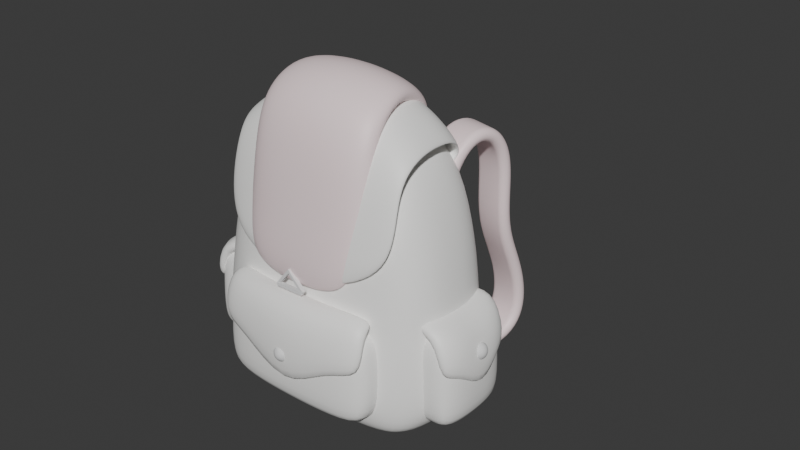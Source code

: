 # Source: 2_.blend  (saved by Blender 4.3.34; exported with 4.5.12 LTS)
import bpy
from mathutils import Matrix  # noqa: F401  (used for matrix-valued properties, if any)

bpy.ops.wm.read_factory_settings(use_empty=True)
scene = bpy.context.scene
scene.name = 'Scene'

# ---- collections
col_collection = bpy.data.collections.new('Collection'); scene.collection.children.link(col_collection)

# ---- materials (node trees are filled in below, after node groups)
mat_material = bpy.data.materials.new('Material')
mat_material.alpha_threshold = 0.0
mat_material.roughness = 0.5
mat_material.line_color = (0.0, 0.0, 0.0, 1.0)
mat_material_001 = bpy.data.materials.new('Material.001')

# ---- material node trees
mat_material.use_nodes = True; mat_material.node_tree.nodes.clear()
_N = mat_material.node_tree.nodes; _L = mat_material.node_tree.links
n0 = _N.new('ShaderNodeOutputMaterial'); n0.name = 'Material Output'; n0.location = (300, 300)
n1 = _N.new('ShaderNodeBsdfPrincipled'); n1.name = 'Principled BSDF'; n1.location = (10, 300)
n1.inputs[0].default_value = (1.0, 0.9925, 0.9702, 1.0)
n1.inputs[3].default_value = 1.45
_L.new(n1.outputs[0], n0.inputs[0])
n0.is_active_output = True
mat_material_001.use_nodes = True; mat_material_001.node_tree.nodes.clear()
_N = mat_material_001.node_tree.nodes; _L = mat_material_001.node_tree.links
n0 = _N.new('ShaderNodeBsdfPrincipled'); n0.name = 'Principled BSDF'; n0.location = (10, 300)
n0.inputs[0].default_value = (1.0, 0.8182, 0.8364, 1.0)
n1 = _N.new('ShaderNodeOutputMaterial'); n1.name = 'Material Output'; n1.location = (300, 300)
_L.new(n0.outputs[0], n1.inputs[0])
n1.is_active_output = True

# ---- world
world_world = bpy.data.worlds.new('World'); scene.world = world_world
world_world.use_nodes = True; world_world.node_tree.nodes.clear()
_N = world_world.node_tree.nodes; _L = world_world.node_tree.links
n0 = _N.new('ShaderNodeOutputWorld'); n0.name = 'World Output'; n0.location = (300, 300)
n1 = _N.new('ShaderNodeBackground'); n1.name = 'Background'; n1.location = (10, 300)
n1.inputs[0].default_value = (0.05088, 0.05088, 0.05088, 1.0)
_L.new(n1.outputs[0], n0.inputs[0])
n0.is_active_output = True
world_world.color = (0.05088, 0.05088, 0.05088)
world_world.sun_shadow_jitter_overblur = 0.0

# ---- meshes
me_cube = bpy.data.meshes.new('Cube')
me_cube.from_pydata([(0.6502, 0.4235, 0.6952), (0.752, 0.4141, -0.9884), (0.6502, -0.2923, 0.6952), (0.752, -0.4141, -0.9884), (-0.6462, 0.4235, 0.6952), (-0.748, 0.4141, -0.9884), (-0.6462, -0.2923, 0.6952), (-0.748, -0.4141, -0.9884), (0.005249, 0.4601, -1.026), (0.004838, -0.318, 0.8444), (0.005249, -0.4601, -1.026), (0.004838, 0.4639, 0.8444), (0.8086, 0.4603, -0.4244), (-0.8059, -0.4311, -0.4244), (0.8086, -0.4311, -0.4244), (-0.8059, 0.4603, -0.4244), (0.005167, 0.5495, -0.4244), (0.005167, -0.5203, -0.4244), (-0.832, 9.313e-10, -1.026), (0.7095, 0.07292, 0.8444), (-0.7065, 0.07292, 0.8444), (0.8346, -1.397e-09, -1.026), (0.005249, -1.397e-09, -1.102), (0.004756, 0.08751, 1.143), (0.9688, 0.01458, -0.4244), (-0.9686, 0.01458, -0.4244), (-0.8176, -0.2586, -1.02), (-0.4645, 0.4523, -1.02), (0.8172, 0.4523, -0.8323), (-0.7437, -0.3687, 0.2191), (0.8172, -0.4486, -0.8323), (-0.8144, 0.4523, -0.8323), (-0.3941, -0.3137, 0.8188), (0.6994, -0.148, 0.8188), (0.4722, -0.4523, -1.02), (-0.6963, 0.2913, 0.8188), (0.4014, 0.457, 0.8188), (0.8205, 0.2586, -1.02), (0.4722, 0.4523, -1.02), (0.4014, -0.3137, 0.8188), (-0.4645, -0.4523, -1.02), (-0.3941, 0.457, 0.8188), (0.005239, 0.5403, -0.8372), (0.005249, -0.2646, -1.093), (0.005239, -0.5367, -0.8372), (0.004766, -0.1313, 1.105), (0.7467, 0.4543, 0.2191), (-0.8144, -0.4486, -0.8323), (0.7467, -0.3687, 0.2191), (-0.7437, 0.4543, 0.2191), (0.005003, 0.5347, 0.2384), (0.005003, -0.4472, 0.2384), (0.4679, -0.5091, -0.4244), (-0.4604, 0.5383, -0.4244), (0.4679, 0.5383, -0.4244), (0.9487, -0.2417, -0.4244), (-0.9482, 0.2709, -0.4244), (-0.4604, -0.5091, -0.4244), (-0.8176, 0.2586, -1.02), (0.6994, 0.2913, 0.8188), (-0.6963, -0.148, 0.8188), (0.8205, -0.2586, -1.02), (0.005249, 0.2646, -1.093), (0.004766, 0.3027, 1.105), (0.9487, 0.2709, -0.4244), (-0.9482, -0.2417, -0.4244), (-0.9751, 0.001823, -0.8372), (0.9754, 0.001823, -0.8372), (0.3966, 0.08568, 1.105), (-0.4754, -1.397e-09, -1.093), (0.8895, 0.04375, 0.2384), (0.4829, -1.397e-09, -1.093), (-0.8887, 0.04375, 0.2384), (-0.3895, 0.08568, 1.105), (-0.3889, -0.1328, 1.069), (-0.4287, -0.4376, 0.2336), (-0.8708, 0.2823, 0.2336), (0.4803, -0.2631, -1.084), (0.8718, -0.1952, 0.2336), (0.4361, 0.5246, 0.2336), (-0.4287, 0.5246, 0.2336), (-0.4727, -0.2631, -1.084), (0.4361, -0.4376, 0.2336), (0.3961, -0.1328, 1.069), (0.4784, -0.5256, -0.836), (-0.4708, 0.5293, -0.836), (0.4784, 0.5293, -0.836), (0.9556, -0.2602, -0.836), (-0.9549, 0.2639, -0.836), (-0.4708, -0.5256, -0.836), (-0.9549, -0.2602, -0.836), (0.9556, 0.2639, -0.836), (0.3961, 0.3006, 1.069), (-0.4727, 0.2631, -1.084), (0.8718, 0.2823, 0.2336), (0.4803, 0.2631, -1.084), (-0.8708, -0.1952, 0.2336), (-0.3889, 0.3006, 1.069), (-0.7752, -0.4003, -0.1071), (0.7781, 0.4573, -0.1071), (0.7781, -0.4003, -0.1071), (-0.7752, 0.4573, -0.1071), (0.005086, 0.5422, -0.0976), (0.005086, -0.4842, -0.0976), (0.9297, 0.02897, -0.0976), (-0.9292, 0.02897, -0.0976), (-0.4448, -0.4739, -0.09998), (-0.91, 0.2765, -0.09998), (0.9108, -0.2188, -0.09998), (0.4522, 0.5316, -0.09998), (-0.4448, 0.5316, -0.09998), (0.4522, -0.4739, -0.09998), (0.9108, 0.2765, -0.09998), (-0.91, -0.2188, -0.09998)], [], [(23, 73, 74, 45), (73, 20, 60, 74), (74, 60, 6, 32), (45, 74, 32, 9), (103, 51, 75, 106), (51, 9, 32, 75), (75, 32, 6, 29), (106, 75, 29, 98), (105, 72, 76, 107), (72, 20, 35, 76), (76, 35, 4, 49), (107, 76, 49, 101), (22, 71, 77, 43), (71, 21, 61, 77), (77, 61, 3, 34), (43, 77, 34, 10), (104, 70, 78, 108), (70, 19, 33, 78), (78, 33, 2, 48), (108, 78, 48, 100), (102, 50, 79, 109), (50, 11, 36, 79), (79, 36, 0, 46), (109, 79, 46, 99), (101, 49, 80, 110), (49, 4, 41, 80), (80, 41, 11, 50), (110, 80, 50, 102), (18, 69, 81, 26), (69, 22, 43, 81), (81, 43, 10, 40), (26, 81, 40, 7), (100, 48, 82, 111), (48, 2, 39, 82), (82, 39, 9, 51), (111, 82, 51, 103), (19, 68, 83, 33), (68, 23, 45, 83), (83, 45, 9, 39), (33, 83, 39, 2), (3, 30, 84, 34), (30, 14, 52, 84), (84, 52, 17, 44), (34, 84, 44, 10), (5, 31, 85, 27), (31, 15, 53, 85), (85, 53, 16, 42), (27, 85, 42, 8), (8, 42, 86, 38), (42, 16, 54, 86), (86, 54, 12, 28), (38, 86, 28, 1), (21, 67, 87, 61), (67, 24, 55, 87), (87, 55, 14, 30), (61, 87, 30, 3), (18, 66, 88, 58), (66, 25, 56, 88), (88, 56, 15, 31), (58, 88, 31, 5), (10, 44, 89, 40), (44, 17, 57, 89), (89, 57, 13, 47), (40, 89, 47, 7), (7, 47, 90, 26), (47, 13, 65, 90), (90, 65, 25, 66), (26, 90, 66, 18), (1, 28, 91, 37), (28, 12, 64, 91), (91, 64, 24, 67), (37, 91, 67, 21), (0, 36, 92, 59), (36, 11, 63, 92), (92, 63, 23, 68), (59, 92, 68, 19), (5, 27, 93, 58), (27, 8, 62, 93), (93, 62, 22, 69), (58, 93, 69, 18), (99, 46, 94, 112), (46, 0, 59, 94), (94, 59, 19, 70), (112, 94, 70, 104), (8, 38, 95, 62), (38, 1, 37, 95), (95, 37, 21, 71), (62, 95, 71, 22), (98, 29, 96, 113), (29, 6, 60, 96), (96, 60, 20, 72), (113, 96, 72, 105), (11, 41, 97, 63), (41, 4, 35, 97), (97, 35, 20, 73), (63, 97, 73, 23), (65, 113, 105, 25), (13, 98, 113, 65), (64, 112, 104, 24), (12, 99, 112, 64), (52, 111, 103, 17), (14, 100, 111, 52), (53, 110, 102, 16), (15, 101, 110, 53), (54, 109, 99, 12), (16, 102, 109, 54), (55, 108, 100, 14), (24, 104, 108, 55), (56, 107, 101, 15), (25, 105, 107, 56), (57, 106, 98, 13), (17, 103, 106, 57)])
me_cube.polygons.foreach_set('use_smooth', [True] * 112)
_uv = me_cube.uv_layers.new(name='UVMap')
_uv.uv.foreach_set('vector', [0.7493, 0.625, 0.812, 0.625, 0.812, 0.6875, 0.7493, 0.6875, 0.812, 0.625, 0.875, 0.625, 0.875, 0.6875, 0.812, 0.6875, 0.812, 0.6875, 0.875, 0.6875, 0.875, 0.75, 0.812, 0.75, 0.7493, 0.6875, 0.812, 0.6875, 0.812, 0.75, 0.749, 0.75, 0.4889, 0.8743, 0.5284, 0.8743, 0.5279, 0.937, 0.4876, 0.937, 0.5284, 0.8743, 0.625, 0.874, 0.625, 0.937, 0.5279, 0.937, 0.5279, 0.937, 0.625, 0.937, 0.625, 1.0, 0.5253, 1.0, 0.4876, 0.937, 0.5279, 0.937, 0.5253, 1.0, 0.4748, 1.0, 0.4889, 0.125, 0.5284, 0.125, 0.5284, 0.1875, 0.4889, 0.1875, 0.5284, 0.125, 0.625, 0.125, 0.625, 0.1875, 0.5284, 0.1875, 0.5284, 0.1875, 0.625, 0.1875, 0.625, 0.25, 0.5284, 0.2502, 0.4889, 0.1875, 0.5284, 0.1875, 0.5284, 0.2502, 0.4889, 0.2502, 0.2507, 0.625, 0.3114, 0.625, 0.3117, 0.6875, 0.2507, 0.6875, 0.3114, 0.625, 0.3628, 0.625, 0.3638, 0.6875, 0.3117, 0.6875, 0.3117, 0.6875, 0.3638, 0.6875, 0.375, 0.75, 0.313, 0.75, 0.2507, 0.6875, 0.3117, 0.6875, 0.313, 0.75, 0.251, 0.75, 0.4881, 0.625, 0.5268, 0.625, 0.5271, 0.6875, 0.4882, 0.6875, 0.5268, 0.625, 0.6124, 0.625, 0.6135, 0.6875, 0.5271, 0.6875, 0.5271, 0.6875, 0.6135, 0.6875, 0.625, 0.75, 0.5281, 0.7498, 0.4882, 0.6875, 0.5271, 0.6875, 0.5281, 0.7498, 0.4887, 0.7498, 0.4889, 0.3757, 0.5284, 0.3757, 0.5284, 0.438, 0.4889, 0.438, 0.5284, 0.3757, 0.625, 0.376, 0.625, 0.438, 0.5284, 0.438, 0.5284, 0.438, 0.625, 0.438, 0.625, 0.5, 0.5281, 0.5002, 0.4889, 0.438, 0.5284, 0.438, 0.5281, 0.5002, 0.4887, 0.5002, 0.4889, 0.2502, 0.5284, 0.2502, 0.5284, 0.313, 0.4889, 0.313, 0.5284, 0.2502, 0.625, 0.25, 0.625, 0.313, 0.5284, 0.313, 0.5284, 0.313, 0.625, 0.313, 0.625, 0.376, 0.5284, 0.3757, 0.4889, 0.313, 0.5284, 0.313, 0.5284, 0.3757, 0.4889, 0.3757, 0.125, 0.625, 0.188, 0.625, 0.188, 0.6875, 0.125, 0.6875, 0.188, 0.625, 0.2507, 0.625, 0.2507, 0.6875, 0.188, 0.6875, 0.188, 0.6875, 0.2507, 0.6875, 0.251, 0.75, 0.188, 0.75, 0.125, 0.6875, 0.188, 0.6875, 0.188, 0.75, 0.125, 0.75, 0.4887, 0.7498, 0.5281, 0.7498, 0.5284, 0.812, 0.4889, 0.812, 0.5281, 0.7498, 0.625, 0.75, 0.625, 0.812, 0.5284, 0.812, 0.5284, 0.812, 0.625, 0.812, 0.625, 0.874, 0.5284, 0.8743, 0.4889, 0.812, 0.5284, 0.812, 0.5284, 0.8743, 0.4889, 0.8743, 0.6124, 0.625, 0.6855, 0.625, 0.6857, 0.6875, 0.6135, 0.6875, 0.6855, 0.625, 0.7493, 0.625, 0.7493, 0.6875, 0.6857, 0.6875, 0.6857, 0.6875, 0.7493, 0.6875, 0.749, 0.75, 0.687, 0.75, 0.6135, 0.6875, 0.6857, 0.6875, 0.687, 0.75, 0.625, 0.75, 0.375, 0.75, 0.4031, 0.7498, 0.4034, 0.812, 0.375, 0.812, 0.4031, 0.7498, 0.4504, 0.7498, 0.4504, 0.812, 0.4034, 0.812, 0.4034, 0.812, 0.4504, 0.812, 0.4504, 0.8743, 0.4034, 0.8743, 0.375, 0.812, 0.4034, 0.812, 0.4034, 0.8743, 0.375, 0.874, 0.375, 0.25, 0.4034, 0.2502, 0.4034, 0.313, 0.375, 0.313, 0.4034, 0.2502, 0.4504, 0.2502, 0.4504, 0.313, 0.4034, 0.313, 0.4034, 0.313, 0.4504, 0.313, 0.4504, 0.3757, 0.4034, 0.3757, 0.375, 0.313, 0.4034, 0.313, 0.4034, 0.3757, 0.375, 0.376, 0.375, 0.376, 0.4034, 0.3757, 0.4034, 0.438, 0.375, 0.438, 0.4034, 0.3757, 0.4504, 0.3757, 0.4504, 0.438, 0.4034, 0.438, 0.4034, 0.438, 0.4504, 0.438, 0.4504, 0.5002, 0.4031, 0.5002, 0.375, 0.438, 0.4034, 0.438, 0.4031, 0.5002, 0.375, 0.5, 0.3628, 0.625, 0.4019, 0.625, 0.4021, 0.6875, 0.3638, 0.6875, 0.4019, 0.625, 0.4504, 0.625, 0.4504, 0.6875, 0.4021, 0.6875, 0.4021, 0.6875, 0.4504, 0.6875, 0.4504, 0.7498, 0.4031, 0.7498, 0.3638, 0.6875, 0.4021, 0.6875, 0.4031, 0.7498, 0.375, 0.75, 0.375, 0.125, 0.4034, 0.125, 0.4034, 0.1875, 0.375, 0.1875, 0.4034, 0.125, 0.4504, 0.125, 0.4504, 0.1875, 0.4034, 0.1875, 0.4034, 0.1875, 0.4504, 0.1875, 0.4504, 0.2502, 0.4034, 0.2502, 0.375, 0.1875, 0.4034, 0.1875, 0.4034, 0.2502, 0.375, 0.25, 0.375, 0.874, 0.4034, 0.8743, 0.4029, 0.937, 0.375, 0.937, 0.4034, 0.8743, 0.4504, 0.8743, 0.4483, 0.937, 0.4029, 0.937, 0.4029, 0.937, 0.4483, 0.937, 0.4256, 1.0, 0.4003, 1.0, 0.375, 0.937, 0.4029, 0.937, 0.4003, 1.0, 0.375, 1.0, 0.375, 0.0, 0.4003, 0.0, 0.4029, 0.0625, 0.375, 0.0625, 0.4003, 0.0, 0.4256, 0.0, 0.4483, 0.0625, 0.4029, 0.0625, 0.4029, 0.0625, 0.4483, 0.0625, 0.4504, 0.125, 0.4034, 0.125, 0.375, 0.0625, 0.4029, 0.0625, 0.4034, 0.125, 0.375, 0.125, 0.375, 0.5, 0.4031, 0.5002, 0.4021, 0.5625, 0.3638, 0.5625, 0.4031, 0.5002, 0.4504, 0.5002, 0.4504, 0.5625, 0.4021, 0.5625, 0.4021, 0.5625, 0.4504, 0.5625, 0.4504, 0.625, 0.4019, 0.625, 0.3638, 0.5625, 0.4021, 0.5625, 0.4019, 0.625, 0.3628, 0.625, 0.625, 0.5, 0.687, 0.5, 0.6857, 0.5625, 0.6135, 0.5625, 0.687, 0.5, 0.749, 0.5, 0.7493, 0.5625, 0.6857, 0.5625, 0.6857, 0.5625, 0.7493, 0.5625, 0.7493, 0.625, 0.6855, 0.625, 0.6135, 0.5625, 0.6857, 0.5625, 0.6855, 0.625, 0.6124, 0.625, 0.125, 0.5, 0.188, 0.5, 0.188, 0.5625, 0.125, 0.5625, 0.188, 0.5, 0.251, 0.5, 0.2507, 0.5625, 0.188, 0.5625, 0.188, 0.5625, 0.2507, 0.5625, 0.2507, 0.625, 0.188, 0.625, 0.125, 0.5625, 0.188, 0.5625, 0.188, 0.625, 0.125, 0.625, 0.4887, 0.5002, 0.5281, 0.5002, 0.5271, 0.5625, 0.4882, 0.5625, 0.5281, 0.5002, 0.625, 0.5, 0.6135, 0.5625, 0.5271, 0.5625, 0.5271, 0.5625, 0.6135, 0.5625, 0.6124, 0.625, 0.5268, 0.625, 0.4882, 0.5625, 0.5271, 0.5625, 0.5268, 0.625, 0.4881, 0.625, 0.251, 0.5, 0.313, 0.5, 0.3117, 0.5625, 0.2507, 0.5625, 0.313, 0.5, 0.375, 0.5, 0.3638, 0.5625, 0.3117, 0.5625, 0.3117, 0.5625, 0.3638, 0.5625, 0.3628, 0.625, 0.3114, 0.625, 0.2507, 0.5625, 0.3117, 0.5625, 0.3114, 0.625, 0.2507, 0.625, 0.4748, 0.0, 0.5253, 0.0, 0.5279, 0.0625, 0.4876, 0.0625, 0.5253, 0.0, 0.625, 0.0, 0.625, 0.0625, 0.5279, 0.0625, 0.5279, 0.0625, 0.625, 0.0625, 0.625, 0.125, 0.5284, 0.125, 0.4876, 0.0625, 0.5279, 0.0625, 0.5284, 0.125, 0.4889, 0.125, 0.749, 0.5, 0.812, 0.5, 0.812, 0.5625, 0.7493, 0.5625, 0.812, 0.5, 0.875, 0.5, 0.875, 0.5625, 0.812, 0.5625, 0.812, 0.5625, 0.875, 0.5625, 0.875, 0.625, 0.812, 0.625, 0.7493, 0.5625, 0.812, 0.5625, 0.812, 0.625, 0.7493, 0.625, 0.4483, 0.0625, 0.4876, 0.0625, 0.4889, 0.125, 0.4504, 0.125, 0.4256, 0.0, 0.4748, 0.0, 0.4876, 0.0625, 0.4483, 0.0625, 0.4504, 0.5625, 0.4882, 0.5625, 0.4881, 0.625, 0.4504, 0.625, 0.4504, 0.5002, 0.4887, 0.5002, 0.4882, 0.5625, 0.4504, 0.5625, 0.4504, 0.812, 0.4889, 0.812, 0.4889, 0.8743, 0.4504, 0.8743, 0.4504, 0.7498, 0.4887, 0.7498, 0.4889, 0.812, 0.4504, 0.812, 0.4504, 0.313, 0.4889, 0.313, 0.4889, 0.3757, 0.4504, 0.3757, 0.4504, 0.2502, 0.4889, 0.2502, 0.4889, 0.313, 0.4504, 0.313, 0.4504, 0.438, 0.4889, 0.438, 0.4887, 0.5002, 0.4504, 0.5002, 0.4504, 0.3757, 0.4889, 0.3757, 0.4889, 0.438, 0.4504, 0.438, 0.4504, 0.6875, 0.4882, 0.6875, 0.4887, 0.7498, 0.4504, 0.7498, 0.4504, 0.625, 0.4881, 0.625, 0.4882, 0.6875, 0.4504, 0.6875, 0.4504, 0.1875, 0.4889, 0.1875, 0.4889, 0.2502, 0.4504, 0.2502, 0.4504, 0.125, 0.4889, 0.125, 0.4889, 0.1875, 0.4504, 0.1875, 0.4483, 0.937, 0.4876, 0.937, 0.4748, 1.0, 0.4256, 1.0, 0.4504, 0.8743, 0.4889, 0.8743, 0.4876, 0.937, 0.4483, 0.937])
me_cube.materials.append(mat_material)
me_cube.use_mirror_vertex_groups = False
me_cube.update()
me_cube_001 = bpy.data.meshes.new('Cube.001')
me_cube_001.from_pydata([(0.8086, 0.4603, -0.4244), (-0.8059, -0.4311, -0.4244), (0.8086, -0.4311, -0.4244), (-0.8059, 0.4603, -0.4244), (0.005167, 0.5495, -0.4244), (0.005167, -0.5203, -0.4244), (0.8172, 0.4523, -0.8323), (0.8172, -0.4486, -0.8323), (-0.8144, 0.4523, -0.8323), (0.005239, 0.5403, -0.8372), (0.005239, -0.5367, -0.8372), (-0.8144, -0.4486, -0.8323), (0.4679, -0.5091, -0.4244), (-0.4604, 0.5383, -0.4244), (0.4679, 0.5383, -0.4244), (-0.4604, -0.5091, -0.4244), (0.4784, -0.5256, -0.836), (-0.4708, 0.5293, -0.836), (0.4784, 0.5293, -0.836), (-0.4708, -0.5256, -0.836), (-0.7752, -0.4003, -0.1071), (0.7781, 0.4573, -0.1071), (0.7781, -0.4003, -0.1071), (-0.7752, 0.4573, -0.1071), (0.005086, 0.5422, -0.0976), (0.005086, -0.4842, -0.0976), (-0.4448, -0.4739, -0.09998), (0.4522, 0.5316, -0.09998), (-0.4448, 0.5316, -0.09998), (0.4522, -0.4739, -0.09998), (-0.8059, -0.2679, -0.4244), (0.8086, -0.2679, -0.4244), (0.8172, -0.2854, -0.8323), (0.005239, -0.3735, -0.8372), (-0.8144, -0.2854, -0.8323), (0.4784, -0.3625, -0.836), (-0.4708, -0.3625, -0.836), (-0.7752, -0.2371, -0.1071), (0.7781, -0.2371, -0.1071), (0.005086, -0.321, -0.0976), (-0.4448, -0.3107, -0.09998), (0.4522, -0.3107, -0.09998), (-0.8059, -0.1392, -0.4244), (0.8086, -0.1392, -0.4244), (0.8172, -0.1567, -0.8323), (0.005239, -0.2448, -0.8372), (-0.8144, -0.1567, -0.8323), (0.4784, -0.2338, -0.836), (-0.4708, -0.2338, -0.836), (-0.7752, -0.1084, -0.1071), (0.7781, -0.1084, -0.1071), (0.005086, -0.1923, -0.0976), (-0.4448, -0.182, -0.09998), (0.4522, -0.182, -0.09998)], [], [(7, 2, 12, 16), (16, 12, 5, 10), (8, 3, 13, 17), (17, 13, 4, 9), (9, 4, 14, 18), (18, 14, 0, 6), (10, 5, 15, 19), (19, 15, 1, 11), (12, 29, 25, 5), (2, 22, 29, 12), (13, 28, 24, 4), (3, 23, 28, 13), (14, 27, 21, 0), (4, 24, 27, 14), (15, 26, 20, 1), (5, 25, 26, 15), (26, 25, 39, 40), (11, 1, 30, 34), (19, 11, 34, 36), (29, 22, 38, 41), (22, 2, 31, 38), (1, 20, 37, 30), (16, 10, 33, 35), (10, 19, 36, 33), (2, 7, 32, 31), (20, 26, 40, 37), (7, 16, 35, 32), (25, 29, 41, 39), (37, 40, 52, 49), (31, 32, 44, 43), (30, 37, 49, 42), (35, 33, 45, 47), (40, 39, 51, 52), (34, 30, 42, 46), (39, 41, 53, 51), (33, 36, 48, 45), (38, 31, 43, 50), (41, 38, 50, 53), (36, 34, 46, 48), (32, 35, 47, 44)])
me_cube_001.polygons.foreach_set('use_smooth', [True] * 40)
_uv = me_cube_001.uv_layers.new(name='UVMap')
_uv.uv.foreach_set('vector', [0.4031, 0.7498, 0.4504, 0.7498, 0.4504, 0.812, 0.4034, 0.812, 0.4034, 0.812, 0.4504, 0.812, 0.4504, 0.8743, 0.4034, 0.8743, 0.4034, 0.2502, 0.4504, 0.2502, 0.4504, 0.313, 0.4034, 0.313, 0.4034, 0.313, 0.4504, 0.313, 0.4504, 0.3757, 0.4034, 0.3757, 0.4034, 0.3757, 0.4504, 0.3757, 0.4504, 0.438, 0.4034, 0.438, 0.4034, 0.438, 0.4504, 0.438, 0.4504, 0.5002, 0.4031, 0.5002, 0.4034, 0.8743, 0.4504, 0.8743, 0.4483, 0.937, 0.4029, 0.937, 0.4029, 0.937, 0.4483, 0.937, 0.4256, 1.0, 0.4003, 1.0, 0.4504, 0.812, 0.4889, 0.812, 0.4889, 0.8743, 0.4504, 0.8743, 0.4504, 0.7498, 0.4887, 0.7498, 0.4889, 0.812, 0.4504, 0.812, 0.4504, 0.313, 0.4889, 0.313, 0.4889, 0.3757, 0.4504, 0.3757, 0.4504, 0.2502, 0.4889, 0.2502, 0.4889, 0.313, 0.4504, 0.313, 0.4504, 0.438, 0.4889, 0.438, 0.4887, 0.5002, 0.4504, 0.5002, 0.4504, 0.3757, 0.4889, 0.3757, 0.4889, 0.438, 0.4504, 0.438, 0.4483, 0.937, 0.4876, 0.937, 0.4748, 1.0, 0.4256, 1.0, 0.4504, 0.8743, 0.4889, 0.8743, 0.4876, 0.937, 0.4483, 0.937, 0.4876, 0.937, 0.4889, 0.8743, 0.4889, 0.8743, 0.4876, 0.937, 0.4003, 1.0, 0.4256, 1.0, 0.4256, 1.0, 0.4003, 1.0, 0.4029, 0.937, 0.4003, 1.0, 0.4003, 1.0, 0.4029, 0.937, 0.4889, 0.812, 0.4887, 0.7498, 0.4887, 0.7498, 0.4889, 0.812, 0.4887, 0.7498, 0.4504, 0.7498, 0.4504, 0.7498, 0.4887, 0.7498, 0.4256, 1.0, 0.4748, 1.0, 0.4748, 1.0, 0.4256, 1.0, 0.4034, 0.812, 0.4034, 0.8743, 0.4034, 0.8743, 0.4034, 0.812, 0.4034, 0.8743, 0.4029, 0.937, 0.4029, 0.937, 0.4034, 0.8743, 0.4504, 0.7498, 0.4031, 0.7498, 0.4031, 0.7498, 0.4504, 0.7498, 0.4748, 1.0, 0.4876, 0.937, 0.4876, 0.937, 0.4748, 1.0, 0.4031, 0.7498, 0.4034, 0.812, 0.4034, 0.812, 0.4031, 0.7498, 0.4889, 0.8743, 0.4889, 0.812, 0.4889, 0.812, 0.4889, 0.8743, 0.4748, 1.0, 0.4876, 0.937, 0.4876, 0.937, 0.4748, 1.0, 0.4504, 0.7498, 0.4031, 0.7498, 0.4031, 0.7498, 0.4504, 0.7498, 0.4256, 1.0, 0.4748, 1.0, 0.4748, 1.0, 0.4256, 1.0, 0.4034, 0.812, 0.4034, 0.8743, 0.4034, 0.8743, 0.4034, 0.812, 0.4876, 0.937, 0.4889, 0.8743, 0.4889, 0.8743, 0.4876, 0.937, 0.4003, 1.0, 0.4256, 1.0, 0.4256, 1.0, 0.4003, 1.0, 0.4889, 0.8743, 0.4889, 0.812, 0.4889, 0.812, 0.4889, 0.8743, 0.4034, 0.8743, 0.4029, 0.937, 0.4029, 0.937, 0.4034, 0.8743, 0.4887, 0.7498, 0.4504, 0.7498, 0.4504, 0.7498, 0.4887, 0.7498, 0.4889, 0.812, 0.4887, 0.7498, 0.4887, 0.7498, 0.4889, 0.812, 0.4029, 0.937, 0.4003, 1.0, 0.4003, 1.0, 0.4029, 0.937, 0.4031, 0.7498, 0.4034, 0.812, 0.4034, 0.812, 0.4031, 0.7498])
me_cube_001.materials.append(mat_material)
me_cube_001.use_mirror_vertex_groups = False
me_cube_001.update()
me_cube_002 = bpy.data.meshes.new('Cube.002')
me_cube_002.from_pydata([(0.6502, 0.4235, 0.6952), (0.7262, -0.2923, 0.6679), (-0.6462, 0.4235, 0.6952), (-0.7183, -0.2923, 0.7218), (0.004838, -0.318, 0.8444), (0.004838, 0.4639, 0.8444), (0.7095, 0.07292, 0.8444), (-0.7065, 0.07292, 0.8444), (0.004756, 0.08751, 1.143), (-0.7741, -0.3687, 0.1849), (-0.3941, -0.3137, 0.8188), (0.7336, -0.148, 0.8264), (-0.6963, 0.2913, 0.8188), (0.4014, 0.457, 0.8188), (0.4014, -0.3137, 0.8188), (-0.3941, 0.457, 0.8188), (0.004766, -0.1313, 1.105), (0.7695, -0.3687, 0.1872), (0.001496, -0.4386, 0.2876), (0.6994, 0.2913, 0.8188), (-0.7343, -0.148, 0.8416), (0.004766, 0.3027, 1.105), (0.3966, 0.08568, 1.105), (-0.3895, 0.08568, 1.105), (-0.3889, -0.1328, 1.069), (-0.449, -0.4252, 0.306), (0.4324, -0.4209, 0.3286), (0.3961, -0.1328, 1.069), (0.3961, 0.3006, 1.069), (-0.3889, 0.3006, 1.069), (0.005086, -0.4842, -0.0976), (-0.4334, -0.4739, -0.0582), (0.3762, -0.4739, -0.0506), (0.6502, 0.3005, 0.636), (-0.6462, 0.3005, 0.636), (0.004838, 0.3408, 0.7851), (0.4014, 0.334, 0.7596), (-0.3941, 0.334, 0.7596)], [], [(8, 23, 24, 16), (23, 7, 20, 24), (24, 20, 3, 10), (16, 24, 10, 4), (30, 18, 25, 31), (18, 4, 10, 25), (25, 10, 3, 9), (31, 25, 9), (17, 26, 32), (17, 1, 14, 26), (26, 14, 4, 18), (32, 26, 18, 30), (6, 22, 27, 11), (22, 8, 16, 27), (27, 16, 4, 14), (11, 27, 14, 1), (0, 13, 28, 19), (13, 5, 21, 28), (28, 21, 8, 22), (19, 28, 22, 6), (5, 15, 29, 21), (15, 2, 12, 29), (29, 12, 7, 23), (21, 29, 23, 8), (13, 0, 33, 36), (2, 15, 37, 34), (5, 13, 36, 35), (15, 5, 35, 37)])
me_cube_002.polygons.foreach_set('use_smooth', [True] * 28)
_uv = me_cube_002.uv_layers.new(name='UVMap')
_uv.uv.foreach_set('vector', [0.7493, 0.625, 0.812, 0.625, 0.812, 0.6875, 0.7493, 0.6875, 0.812, 0.625, 0.875, 0.625, 0.875, 0.6875, 0.812, 0.6875, 0.812, 0.6875, 0.875, 0.6875, 0.875, 0.75, 0.812, 0.75, 0.7493, 0.6875, 0.812, 0.6875, 0.812, 0.75, 0.749, 0.75, 0.4889, 0.8743, 0.5284, 0.8743, 0.5279, 0.937, 0.4876, 0.937, 0.5284, 0.8743, 0.625, 0.874, 0.625, 0.937, 0.5279, 0.937, 0.5279, 0.937, 0.625, 0.937, 0.625, 1.0, 0.5253, 1.0, 0.4876, 0.937, 0.5279, 0.937, 0.5253, 1.0, 0.5281, 0.7498, 0.5284, 0.812, 0.4889, 0.812, 0.5281, 0.7498, 0.625, 0.75, 0.625, 0.812, 0.5284, 0.812, 0.5284, 0.812, 0.625, 0.812, 0.625, 0.874, 0.5284, 0.8743, 0.4889, 0.812, 0.5284, 0.812, 0.5284, 0.8743, 0.4889, 0.8743, 0.6124, 0.625, 0.6855, 0.625, 0.6857, 0.6875, 0.6135, 0.6875, 0.6855, 0.625, 0.7493, 0.625, 0.7493, 0.6875, 0.6857, 0.6875, 0.6857, 0.6875, 0.7493, 0.6875, 0.749, 0.75, 0.687, 0.75, 0.6135, 0.6875, 0.6857, 0.6875, 0.687, 0.75, 0.625, 0.75, 0.625, 0.5, 0.687, 0.5, 0.6857, 0.5625, 0.6135, 0.5625, 0.687, 0.5, 0.749, 0.5, 0.7493, 0.5625, 0.6857, 0.5625, 0.6857, 0.5625, 0.7493, 0.5625, 0.7493, 0.625, 0.6855, 0.625, 0.6135, 0.5625, 0.6857, 0.5625, 0.6855, 0.625, 0.6124, 0.625, 0.749, 0.5, 0.812, 0.5, 0.812, 0.5625, 0.7493, 0.5625, 0.812, 0.5, 0.875, 0.5, 0.875, 0.5625, 0.812, 0.5625, 0.812, 0.5625, 0.875, 0.5625, 0.875, 0.625, 0.812, 0.625, 0.7493, 0.5625, 0.812, 0.5625, 0.812, 0.625, 0.7493, 0.625, 0.687, 0.5, 0.625, 0.5, 0.625, 0.5, 0.687, 0.5, 0.875, 0.5, 0.812, 0.5, 0.812, 0.5, 0.875, 0.5, 0.749, 0.5, 0.687, 0.5, 0.687, 0.5, 0.749, 0.5, 0.812, 0.5, 0.749, 0.5, 0.749, 0.5, 0.812, 0.5])
me_cube_002.materials.append(mat_material)
me_cube_002.use_mirror_x = True
me_cube_002.use_mirror_vertex_groups = False
me_cube_002.update()
me_cube_003 = bpy.data.meshes.new('Cube.003')
me_cube_003.from_pydata([(-0.8059, -0.4311, -0.4244), (0.8086, -0.4311, -0.4244), (-0.002808, -0.5195, -0.7585), (0.4679, -0.5091, -0.4244), (-0.4604, -0.5091, -0.4244), (-0.7752, -0.4003, -0.1071), (0.7781, -0.4003, -0.1071), (0.005086, -0.585, -0.0834), (-0.4448, -0.4739, -0.09998), (0.4522, -0.4739, -0.09998), (-0.7752, -0.2371, -0.1071), (0.7781, -0.2371, -0.1071), (0.005086, -0.321, -0.0976), (-0.4448, -0.3107, -0.09998), (0.4522, -0.3107, -0.09998)], [], [(3, 9, 7, 2), (1, 6, 9, 3), (4, 8, 5, 0), (2, 7, 8, 4), (8, 7, 12, 13), (9, 6, 11, 14), (5, 8, 13, 10), (7, 9, 14, 12)])
me_cube_003.polygons.foreach_set('use_smooth', [True] * 8)
_uv = me_cube_003.uv_layers.new(name='UVMap')
_uv.uv.foreach_set('vector', [0.4504, 0.812, 0.4889, 0.812, 0.4889, 0.8743, 0.4504, 0.8743, 0.4504, 0.7498, 0.4887, 0.7498, 0.4889, 0.812, 0.4504, 0.812, 0.4483, 0.937, 0.4876, 0.937, 0.4748, 1.0, 0.4256, 1.0, 0.4504, 0.8743, 0.4889, 0.8743, 0.4876, 0.937, 0.4483, 0.937, 0.4876, 0.937, 0.4889, 0.8743, 0.4889, 0.8743, 0.4876, 0.937, 0.4889, 0.812, 0.4887, 0.7498, 0.4887, 0.7498, 0.4889, 0.812, 0.4748, 1.0, 0.4876, 0.937, 0.4876, 0.937, 0.4748, 1.0, 0.4889, 0.8743, 0.4889, 0.812, 0.4889, 0.812, 0.4889, 0.8743])
me_cube_003.materials.append(mat_material)
me_cube_003.use_mirror_x = True
me_cube_003.use_mirror_vertex_groups = False
me_cube_003.update()
me_cube_004 = bpy.data.meshes.new('Cube.004')
me_cube_004.from_pydata([(-0.3434, -0.3045, -0.4883), (-1.065, 0.3618, -0.4883), (-1.069, -0.2992, -0.4883), (-0.3385, 0.3565, -0.4883), (-0.2683, 0.02387, -0.4883), (-1.14, 0.03026, -0.4883), (-0.3499, -0.308, -0.8812), (-1.084, -0.3026, -0.8812), (-0.345, 0.36, -0.8812), (-0.2758, 0.02389, -0.8859), (-1.153, 0.03033, -0.8859), (-1.079, 0.3654, -0.8812), (-1.132, -0.1593, -0.4883), (-0.276, 0.2146, -0.4883), (-0.2788, -0.1655, -0.4883), (-1.129, 0.2208, -0.4883), (-1.145, -0.1634, -0.8848), (-0.2833, 0.2189, -0.8848), (-0.2862, -0.1698, -0.8848), (-1.143, 0.2252, -0.8848), (-1.04, 0.349, -0.1826), (-0.3457, -0.292, -0.1826), (-1.044, -0.2869, -0.1826), (-0.341, 0.3439, -0.1826), (-0.2743, 0.02394, -0.1734), (-1.11, 0.03008, -0.1734), (-1.1, 0.2142, -0.1757), (-0.2843, -0.159, -0.1757), (-0.2816, 0.2082, -0.1757), (-1.103, -0.153, -0.1757), (-0.9317, 0.3608, -0.4883), (-0.9365, -0.3002, -0.4883), (-0.9508, -0.3036, -0.8812), (-1.02, 0.02935, -0.8859), (-0.9459, 0.3644, -0.8812), (-1.012, -0.1644, -0.8848), (-1.01, 0.2242, -0.8848), (-0.9067, 0.3481, -0.1826), (-0.9113, -0.2879, -0.1826), (-0.9773, 0.0291, -0.1734), (-0.9675, 0.2132, -0.1757), (-0.9702, -0.154, -0.1757), (-0.8268, 0.36, -0.4883), (-0.8317, -0.3009, -0.4883), (-0.846, -0.3044, -0.8812), (-0.9152, 0.02858, -0.8859), (-0.8411, 0.3636, -0.8812), (-0.9077, -0.1652, -0.8848), (-0.9048, 0.2234, -0.8848), (-0.8018, 0.3473, -0.1826), (-0.8065, -0.2886, -0.1826), (-0.8725, 0.02833, -0.1734), (-0.8627, 0.2125, -0.1757), (-0.8654, -0.1548, -0.1757)], [], [(7, 2, 12, 16), (16, 12, 5, 10), (8, 3, 13, 17), (17, 13, 4, 9), (9, 4, 14, 18), (18, 14, 0, 6), (10, 5, 15, 19), (19, 15, 1, 11), (12, 29, 25, 5), (2, 22, 29, 12), (13, 28, 24, 4), (3, 23, 28, 13), (14, 27, 21, 0), (4, 24, 27, 14), (15, 26, 20, 1), (5, 25, 26, 15), (26, 25, 39, 40), (11, 1, 30, 34), (19, 11, 34, 36), (29, 22, 38, 41), (22, 2, 31, 38), (1, 20, 37, 30), (16, 10, 33, 35), (10, 19, 36, 33), (2, 7, 32, 31), (20, 26, 40, 37), (7, 16, 35, 32), (25, 29, 41, 39), (37, 40, 52, 49), (31, 32, 44, 43), (30, 37, 49, 42), (35, 33, 45, 47), (40, 39, 51, 52), (34, 30, 42, 46), (39, 41, 53, 51), (33, 36, 48, 45), (38, 31, 43, 50), (41, 38, 50, 53), (36, 34, 46, 48), (32, 35, 47, 44)])
me_cube_004.polygons.foreach_set('use_smooth', [True] * 40)
_uv = me_cube_004.uv_layers.new(name='UVMap')
_uv.uv.foreach_set('vector', [0.4031, 0.7498, 0.4504, 0.7498, 0.4504, 0.812, 0.4034, 0.812, 0.4034, 0.812, 0.4504, 0.812, 0.4504, 0.8743, 0.4034, 0.8743, 0.4034, 0.2502, 0.4504, 0.2502, 0.4504, 0.313, 0.4034, 0.313, 0.4034, 0.313, 0.4504, 0.313, 0.4504, 0.3757, 0.4034, 0.3757, 0.4034, 0.3757, 0.4504, 0.3757, 0.4504, 0.438, 0.4034, 0.438, 0.4034, 0.438, 0.4504, 0.438, 0.4504, 0.5002, 0.4031, 0.5002, 0.4034, 0.8743, 0.4504, 0.8743, 0.4483, 0.937, 0.4029, 0.937, 0.4029, 0.937, 0.4483, 0.937, 0.4256, 1.0, 0.4003, 1.0, 0.4504, 0.812, 0.4889, 0.812, 0.4889, 0.8743, 0.4504, 0.8743, 0.4504, 0.7498, 0.4887, 0.7498, 0.4889, 0.812, 0.4504, 0.812, 0.4504, 0.313, 0.4889, 0.313, 0.4889, 0.3757, 0.4504, 0.3757, 0.4504, 0.2502, 0.4889, 0.2502, 0.4889, 0.313, 0.4504, 0.313, 0.4504, 0.438, 0.4889, 0.438, 0.4887, 0.5002, 0.4504, 0.5002, 0.4504, 0.3757, 0.4889, 0.3757, 0.4889, 0.438, 0.4504, 0.438, 0.4483, 0.937, 0.4876, 0.937, 0.4748, 1.0, 0.4256, 1.0, 0.4504, 0.8743, 0.4889, 0.8743, 0.4876, 0.937, 0.4483, 0.937, 0.4876, 0.937, 0.4889, 0.8743, 0.4889, 0.8743, 0.4876, 0.937, 0.4003, 1.0, 0.4256, 1.0, 0.4256, 1.0, 0.4003, 1.0, 0.4029, 0.937, 0.4003, 1.0, 0.4003, 1.0, 0.4029, 0.937, 0.4889, 0.812, 0.4887, 0.7498, 0.4887, 0.7498, 0.4889, 0.812, 0.4887, 0.7498, 0.4504, 0.7498, 0.4504, 0.7498, 0.4887, 0.7498, 0.4256, 1.0, 0.4748, 1.0, 0.4748, 1.0, 0.4256, 1.0, 0.4034, 0.812, 0.4034, 0.8743, 0.4034, 0.8743, 0.4034, 0.812, 0.4034, 0.8743, 0.4029, 0.937, 0.4029, 0.937, 0.4034, 0.8743, 0.4504, 0.7498, 0.4031, 0.7498, 0.4031, 0.7498, 0.4504, 0.7498, 0.4748, 1.0, 0.4876, 0.937, 0.4876, 0.937, 0.4748, 1.0, 0.4031, 0.7498, 0.4034, 0.812, 0.4034, 0.812, 0.4031, 0.7498, 0.4889, 0.8743, 0.4889, 0.812, 0.4889, 0.812, 0.4889, 0.8743, 0.4748, 1.0, 0.4876, 0.937, 0.4876, 0.937, 0.4748, 1.0, 0.4504, 0.7498, 0.4031, 0.7498, 0.4031, 0.7498, 0.4504, 0.7498, 0.4256, 1.0, 0.4748, 1.0, 0.4748, 1.0, 0.4256, 1.0, 0.4034, 0.812, 0.4034, 0.8743, 0.4034, 0.8743, 0.4034, 0.812, 0.4876, 0.937, 0.4889, 0.8743, 0.4889, 0.8743, 0.4876, 0.937, 0.4003, 1.0, 0.4256, 1.0, 0.4256, 1.0, 0.4003, 1.0, 0.4889, 0.8743, 0.4889, 0.812, 0.4889, 0.812, 0.4889, 0.8743, 0.4034, 0.8743, 0.4029, 0.937, 0.4029, 0.937, 0.4034, 0.8743, 0.4887, 0.7498, 0.4504, 0.7498, 0.4504, 0.7498, 0.4887, 0.7498, 0.4889, 0.812, 0.4887, 0.7498, 0.4887, 0.7498, 0.4889, 0.812, 0.4029, 0.937, 0.4003, 1.0, 0.4003, 1.0, 0.4029, 0.937, 0.4031, 0.7498, 0.4034, 0.812, 0.4034, 0.812, 0.4031, 0.7498])
me_cube_004.materials.append(mat_material)
me_cube_004.use_mirror_vertex_groups = False
me_cube_004.update()
me_cube_005 = bpy.data.meshes.new('Cube.005')
me_cube_005.from_pydata([(-1.01, 0.3618, -0.4883), (-1.015, -0.2992, -0.4883), (-1.1, 0.0463, -0.6962), (-1.08, -0.1593, -0.4883), (-1.077, 0.2208, -0.4883), (-0.9841, 0.349, -0.1826), (-0.9888, -0.2869, -0.1826), (-1.057, 0.03007, -0.1734), (-1.047, 0.2142, -0.1757), (-1.05, -0.1531, -0.1757), (-0.8461, 0.348, -0.1826), (-0.664, -0.2879, -0.1857), (-0.7327, 0.02906, -0.1765), (-0.7225, 0.2132, -0.1788), (-0.7252, -0.1541, -0.1788)], [], [(3, 9, 7, 2), (1, 6, 9, 3), (4, 8, 5, 0), (2, 7, 8, 4), (8, 7, 12, 13), (9, 6, 11, 14), (5, 8, 13, 10), (7, 9, 14, 12)])
me_cube_005.polygons.foreach_set('use_smooth', [True] * 8)
_uv = me_cube_005.uv_layers.new(name='UVMap')
_uv.uv.foreach_set('vector', [0.4504, 0.812, 0.4889, 0.812, 0.4889, 0.8743, 0.4504, 0.8743, 0.4504, 0.7498, 0.4887, 0.7498, 0.4889, 0.812, 0.4504, 0.812, 0.4483, 0.937, 0.4876, 0.937, 0.4748, 1.0, 0.4256, 1.0, 0.4504, 0.8743, 0.4889, 0.8743, 0.4876, 0.937, 0.4483, 0.937, 0.4876, 0.937, 0.4889, 0.8743, 0.4889, 0.8743, 0.4876, 0.937, 0.4889, 0.812, 0.4887, 0.7498, 0.4887, 0.7498, 0.4889, 0.812, 0.4748, 1.0, 0.4876, 0.937, 0.4876, 0.937, 0.4748, 1.0, 0.4889, 0.8743, 0.4889, 0.812, 0.4889, 0.812, 0.4889, 0.8743])
me_cube_005.materials.append(mat_material)
me_cube_005.use_mirror_x = True
me_cube_005.use_mirror_vertex_groups = False
me_cube_005.update()
me_cube_006 = bpy.data.meshes.new('Cube.006')
me_cube_006.from_pydata([(0.05648, -0.3597, 0.8321), (0.02558, 0.4411, 0.6567), (0.01238, 0.06662, 1.315), (-0.4153, -0.3708, 0.8482), (0.4222, 0.4343, 0.6311), (0.4531, -0.3553, 0.8065), (-0.3734, 0.4343, 0.6311), (0.04254, -0.2644, 1.187), (0.00912, -0.439, 0.2876), (0.02551, 0.4168, 1.073), (0.4042, 0.07896, 1.24), (-0.3818, 0.0648, 1.278), (-0.4102, -0.2508, 1.142), (-0.4414, -0.4257, 0.306), (0.44, -0.4213, 0.3286), (0.4338, -0.1997, 1.099), (0.4168, 0.4148, 1.037), (-0.3682, 0.4148, 1.037), (0.01271, -0.4847, -0.0976), (-0.4258, -0.4743, -0.0582), (0.3839, -0.4743, -0.0506), (0.05705, -0.366, 0.8408), (0.02614, 0.4348, 0.6654), (0.01294, 0.06028, 1.324), (-0.4148, -0.3771, 0.8569), (0.4227, 0.4279, 0.6398), (0.4536, -0.3617, 0.8152), (-0.3728, 0.4279, 0.6398), (0.0431, -0.2707, 1.196), (0.009685, -0.4454, 0.2963), (0.02607, 0.4105, 1.082), (0.4047, 0.07261, 1.249), (-0.3813, 0.05845, 1.286), (-0.4097, -0.2572, 1.151), (-0.4408, -0.432, 0.3147), (0.4406, -0.4277, 0.3373), (0.4344, -0.2061, 1.108), (0.4174, 0.4084, 1.046), (-0.3676, 0.4084, 1.046), (0.01327, -0.491, -0.0889), (-0.4252, -0.4806, -0.0495), (0.3844, -0.4806, -0.04191)], [], [(2, 7, 12, 11), (7, 0, 3, 12), (18, 19, 13, 8), (8, 13, 3, 0), (14, 8, 0, 5), (20, 18, 8, 14), (10, 15, 7, 2), (15, 5, 0, 7), (4, 16, 9, 1), (16, 10, 2, 9), (1, 9, 17, 6), (9, 2, 11, 17), (23, 32, 33, 28), (28, 33, 24, 21), (39, 29, 34, 40), (29, 21, 24, 34), (35, 26, 21, 29), (41, 35, 29, 39), (31, 23, 28, 36), (36, 28, 21, 26), (25, 22, 30, 37), (37, 30, 23, 31), (22, 27, 38, 30), (30, 38, 32, 23), (18, 20, 41, 39), (16, 4, 25, 37), (4, 1, 22, 25), (13, 19, 40, 34), (19, 18, 39, 40), (14, 5, 26, 35), (10, 16, 37, 31), (1, 6, 27, 22), (11, 12, 33, 32), (6, 17, 38, 27), (20, 14, 35, 41), (12, 3, 24, 33), (17, 11, 32, 38), (15, 10, 31, 36), (5, 15, 36, 26), (3, 13, 34, 24)])
me_cube_006.polygons.foreach_set('use_smooth', [True] * 40)
_uv = me_cube_006.uv_layers.new(name='UVMap')
_uv.uv.foreach_set('vector', [0.7493, 0.625, 0.7493, 0.6875, 0.812, 0.6875, 0.812, 0.625, 0.7493, 0.6875, 0.749, 0.75, 0.812, 0.75, 0.812, 0.6875, 0.4889, 0.8743, 0.4876, 0.937, 0.5279, 0.937, 0.5284, 0.8743, 0.5284, 0.8743, 0.5279, 0.937, 0.625, 0.937, 0.625, 0.874, 0.5284, 0.812, 0.5284, 0.8743, 0.625, 0.874, 0.625, 0.812, 0.4889, 0.812, 0.4889, 0.8743, 0.5284, 0.8743, 0.5284, 0.812, 0.6855, 0.625, 0.6857, 0.6875, 0.7493, 0.6875, 0.7493, 0.625, 0.6857, 0.6875, 0.687, 0.75, 0.749, 0.75, 0.7493, 0.6875, 0.687, 0.5, 0.6857, 0.5625, 0.7493, 0.5625, 0.749, 0.5, 0.6857, 0.5625, 0.6855, 0.625, 0.7493, 0.625, 0.7493, 0.5625, 0.749, 0.5, 0.7493, 0.5625, 0.812, 0.5625, 0.812, 0.5, 0.7493, 0.5625, 0.7493, 0.625, 0.812, 0.625, 0.812, 0.5625, 0.7493, 0.625, 0.812, 0.625, 0.812, 0.6875, 0.7493, 0.6875, 0.7493, 0.6875, 0.812, 0.6875, 0.812, 0.75, 0.749, 0.75, 0.4889, 0.8743, 0.5284, 0.8743, 0.5279, 0.937, 0.4876, 0.937, 0.5284, 0.8743, 0.625, 0.874, 0.625, 0.937, 0.5279, 0.937, 0.5284, 0.812, 0.625, 0.812, 0.625, 0.874, 0.5284, 0.8743, 0.4889, 0.812, 0.5284, 0.812, 0.5284, 0.8743, 0.4889, 0.8743, 0.6855, 0.625, 0.7493, 0.625, 0.7493, 0.6875, 0.6857, 0.6875, 0.6857, 0.6875, 0.7493, 0.6875, 0.749, 0.75, 0.687, 0.75, 0.687, 0.5, 0.749, 0.5, 0.7493, 0.5625, 0.6857, 0.5625, 0.6857, 0.5625, 0.7493, 0.5625, 0.7493, 0.625, 0.6855, 0.625, 0.749, 0.5, 0.812, 0.5, 0.812, 0.5625, 0.7493, 0.5625, 0.7493, 0.5625, 0.812, 0.5625, 0.812, 0.625, 0.7493, 0.625, 0.4889, 0.8743, 0.4889, 0.812, 0.4889, 0.812, 0.4889, 0.8743, 0.6857, 0.5625, 0.687, 0.5, 0.687, 0.5, 0.6857, 0.5625, 0.687, 0.5, 0.749, 0.5, 0.749, 0.5, 0.687, 0.5, 0.5279, 0.937, 0.4876, 0.937, 0.4876, 0.937, 0.5279, 0.937, 0.4876, 0.937, 0.4889, 0.8743, 0.4889, 0.8743, 0.4876, 0.937, 0.5284, 0.812, 0.625, 0.812, 0.625, 0.812, 0.5284, 0.812, 0.6855, 0.625, 0.6857, 0.5625, 0.6857, 0.5625, 0.6855, 0.625, 0.749, 0.5, 0.812, 0.5, 0.812, 0.5, 0.749, 0.5, 0.812, 0.625, 0.812, 0.6875, 0.812, 0.6875, 0.812, 0.625, 0.812, 0.5, 0.812, 0.5625, 0.812, 0.5625, 0.812, 0.5, 0.4889, 0.812, 0.5284, 0.812, 0.5284, 0.812, 0.4889, 0.812, 0.812, 0.6875, 0.812, 0.75, 0.812, 0.75, 0.812, 0.6875, 0.812, 0.5625, 0.812, 0.625, 0.812, 0.625, 0.812, 0.5625, 0.6857, 0.6875, 0.6855, 0.625, 0.6855, 0.625, 0.6857, 0.6875, 0.687, 0.75, 0.6857, 0.6875, 0.6857, 0.6875, 0.687, 0.75, 0.625, 0.937, 0.5279, 0.937, 0.5279, 0.937, 0.625, 0.937])
me_cube_006.materials.append(mat_material_001)
me_cube_006.use_mirror_x = True
me_cube_006.use_mirror_vertex_groups = False
me_cube_006.update()
me_sphere = bpy.data.meshes.new('Sphere')
me_sphere.from_pydata([(0.0, 0.5556, 0.8315), (0.0, 0.8315, 0.5556), (0.0, 0.9808, 0.1951), (0.0, 1.0, 0.0), (0.0, 0.9808, -0.1951), (0.0, 0.8315, -0.5556), (0.03806, 0.1913, 0.9808), (0.07466, 0.3753, 0.9239), (0.1084, 0.5449, 0.8315), (0.1379, 0.6935, 0.7071), (0.1622, 0.8155, 0.5556), (0.1802, 0.9061, 0.3827), (0.1913, 0.9619, 0.1951), (0.1951, 0.9808, 0.0), (0.1913, 0.9619, -0.1951), (0.1802, 0.9061, -0.3827), (0.1622, 0.8155, -0.5556), (0.1379, 0.6935, -0.7071), (0.1084, 0.5449, -0.8315), (0.07466, 0.3753, -0.9239), (0.03806, 0.1913, -0.9808), (0.07466, 0.1802, 0.9808), (0.1464, 0.3536, 0.9239), (0.2126, 0.5133, 0.8315), (0.2706, 0.6533, 0.7071), (0.3182, 0.7682, 0.5556), (0.3536, 0.8536, 0.3827), (0.3753, 0.9061, 0.1951), (0.3827, 0.9239, 0.0), (0.3753, 0.9061, -0.1951), (0.3536, 0.8536, -0.3827), (0.3182, 0.7682, -0.5556), (0.2706, 0.6533, -0.7071), (0.2126, 0.5133, -0.8315), (0.1464, 0.3536, -0.9239), (0.07466, 0.1802, -0.9808), (0.1084, 0.1622, 0.9808), (0.2126, 0.3182, 0.9239), (0.3087, 0.4619, 0.8315), (0.3928, 0.5879, 0.7071), (0.4619, 0.6913, 0.5556), (0.5133, 0.7682, 0.3827), (0.5449, 0.8155, 0.1951), (0.5556, 0.8315, 0.0), (0.5449, 0.8155, -0.1951), (0.5133, 0.7682, -0.3827), (0.4619, 0.6913, -0.5556), (0.3928, 0.5879, -0.7071), (0.3087, 0.4619, -0.8315), (0.2126, 0.3182, -0.9239), (0.1084, 0.1622, -0.9808), (0.1379, 0.1379, 0.9808), (0.2706, 0.2706, 0.9239), (0.3928, 0.3928, 0.8315), (0.5, 0.5, 0.7071), (0.5879, 0.5879, 0.5556), (0.6533, 0.6533, 0.3827), (0.6935, 0.6935, 0.1951), (0.7071, 0.7071, 0.0), (0.6935, 0.6935, -0.1951), (0.6533, 0.6533, -0.3827), (0.5879, 0.5879, -0.5556), (0.5, 0.5, -0.7071), (0.3928, 0.3928, -0.8315), (0.2706, 0.2706, -0.9239), (0.1379, 0.1379, -0.9808), (0.1622, 0.1084, 0.9808), (0.3182, 0.2126, 0.9239), (0.4619, 0.3087, 0.8315), (0.5879, 0.3928, 0.7071), (0.6913, 0.4619, 0.5556), (0.7682, 0.5133, 0.3827), (0.8155, 0.5449, 0.1951), (0.8315, 0.5556, 0.0), (0.8155, 0.5449, -0.1951), (0.7682, 0.5133, -0.3827), (0.6913, 0.4619, -0.5556), (0.5879, 0.3928, -0.7071), (0.4619, 0.3087, -0.8315), (0.3182, 0.2126, -0.9239), (0.1622, 0.1084, -0.9808), (0.1802, 0.07466, 0.9808), (0.3536, 0.1464, 0.9239), (0.5133, 0.2126, 0.8315), (0.6533, 0.2706, 0.7071), (0.7682, 0.3182, 0.5556), (0.8536, 0.3536, 0.3827), (0.9061, 0.3753, 0.1951), (0.9239, 0.3827, 0.0), (0.9061, 0.3753, -0.1951), (0.8536, 0.3536, -0.3827), (0.7682, 0.3182, -0.5556), (0.6533, 0.2706, -0.7071), (0.5133, 0.2126, -0.8315), (0.3536, 0.1464, -0.9239), (0.1802, 0.07466, -0.9808), (0.1913, 0.03806, 0.9808), (0.3753, 0.07466, 0.9239), (0.5449, 0.1084, 0.8315), (0.6935, 0.1379, 0.7071), (0.8155, 0.1622, 0.5556), (0.9061, 0.1802, 0.3827), (0.9619, 0.1913, 0.1951), (0.9808, 0.1951, 0.0), (0.9619, 0.1913, -0.1951), (0.9061, 0.1802, -0.3827), (0.8155, 0.1622, -0.5556), (0.6935, 0.1379, -0.7071), (0.5449, 0.1084, -0.8315), (0.3753, 0.07466, -0.9239), (0.1913, 0.03806, -0.9808), (-0.1913, 0.03806, 0.9808), (-0.3753, 0.07466, 0.9239), (-0.5449, 0.1084, 0.8315), (-0.6935, 0.1379, 0.7071), (-0.8155, 0.1622, 0.5556), (-0.9061, 0.1802, 0.3827), (-0.9619, 0.1913, 0.1951), (-0.9808, 0.1951, 0.0), (-0.9619, 0.1913, -0.1951), (-0.9061, 0.1802, -0.3827), (-0.8155, 0.1622, -0.5556), (-0.6935, 0.1379, -0.7071), (-0.5449, 0.1084, -0.8315), (-0.3753, 0.07466, -0.9239), (-0.1913, 0.03806, -0.9808), (-0.1802, 0.07466, 0.9808), (-0.3536, 0.1464, 0.9239), (-0.5133, 0.2126, 0.8315), (-0.6533, 0.2706, 0.7071), (-0.7682, 0.3182, 0.5556), (-0.8536, 0.3536, 0.3827), (-0.9061, 0.3753, 0.1951), (-0.9239, 0.3827, 0.0), (-0.9061, 0.3753, -0.1951), (-0.8536, 0.3536, -0.3827), (-0.7682, 0.3182, -0.5556), (-0.6533, 0.2706, -0.7071), (-0.5133, 0.2126, -0.8315), (-0.3536, 0.1464, -0.9239), (-0.1802, 0.07466, -0.9808), (-0.1622, 0.1084, 0.9808), (-0.3182, 0.2126, 0.9239), (-0.4619, 0.3087, 0.8315), (-0.5879, 0.3928, 0.7071), (-0.6913, 0.4619, 0.5556), (-0.7682, 0.5133, 0.3827), (-0.8155, 0.5449, 0.1951), (-0.8315, 0.5556, 0.0), (-0.8155, 0.5449, -0.1951), (-0.7682, 0.5133, -0.3827), (-0.6913, 0.4619, -0.5556), (-0.5879, 0.3928, -0.7071), (-0.4619, 0.3087, -0.8315), (-0.3182, 0.2126, -0.9239), (-0.1622, 0.1084, -0.9808), (-0.1379, 0.1379, 0.9808), (-0.2706, 0.2706, 0.9239), (-0.3928, 0.3928, 0.8315), (-0.5, 0.5, 0.7071), (-0.5879, 0.5879, 0.5556), (-0.6533, 0.6533, 0.3827), (-0.6935, 0.6935, 0.1951), (-0.7071, 0.7071, 0.0), (-0.6935, 0.6935, -0.1951), (-0.6533, 0.6533, -0.3827), (-0.5879, 0.5879, -0.5556), (-0.5, 0.5, -0.7071), (-0.3928, 0.3928, -0.8315), (-0.2706, 0.2706, -0.9239), (-0.1379, 0.1379, -0.9808), (-0.1084, 0.1622, 0.9808), (-0.2126, 0.3182, 0.9239), (-0.3087, 0.4619, 0.8315), (-0.3928, 0.5879, 0.7071), (-0.4619, 0.6913, 0.5556), (-0.5133, 0.7682, 0.3827), (-0.5449, 0.8155, 0.1951), (-0.5556, 0.8315, 0.0), (-0.5449, 0.8155, -0.1951), (-0.5133, 0.7682, -0.3827), (-0.4619, 0.6913, -0.5556), (-0.3928, 0.5879, -0.7071), (-0.3087, 0.4619, -0.8315), (-0.2126, 0.3182, -0.9239), (-0.1084, 0.1622, -0.9808), (-0.07466, 0.1802, 0.9808), (-0.1464, 0.3536, 0.9239), (-0.2126, 0.5133, 0.8315), (-0.2706, 0.6533, 0.7071), (-0.3182, 0.7682, 0.5556), (-0.3536, 0.8536, 0.3827), (-0.3753, 0.9061, 0.1951), (-0.3827, 0.9239, 0.0), (-0.3753, 0.9061, -0.1951), (-0.3536, 0.8536, -0.3827), (-0.3182, 0.7682, -0.5556), (-0.2706, 0.6533, -0.7071), (-0.2126, 0.5133, -0.8315), (-0.1464, 0.3536, -0.9239), (-0.07466, 0.1802, -0.9808), (-0.03806, 0.1913, 0.9808), (-0.07466, 0.3753, 0.9239), (-0.1084, 0.5449, 0.8315), (-0.1379, 0.6935, 0.7071), (-0.1622, 0.8155, 0.5556), (-0.1802, 0.9061, 0.3827), (-0.1913, 0.9619, 0.1951), (-0.1951, 0.9808, 0.0), (-0.1913, 0.9619, -0.1951), (-0.1802, 0.9061, -0.3827), (-0.1622, 0.8155, -0.5556), (-0.1379, 0.6935, -0.7071), (-0.1084, 0.5449, -0.8315), (-0.07466, 0.3753, -0.9239), (-0.03806, 0.1913, -0.9808), (1.49e-08, 0.1951, 0.9808), (6.706e-08, 0.3827, 0.9239), (8.941e-08, 0.7071, 0.7071), (5.96e-08, 0.9239, 0.3827), (5.96e-08, 0.9239, -0.3827), (8.941e-08, 0.7071, -0.7071), (2.161e-07, 0.5556, -0.8315), (6.706e-08, 0.3827, -0.9239), (1.49e-08, 0.1951, -0.9808)], [], [(220, 4, 14, 15), (0, 217, 7, 8), (5, 220, 15, 16), (218, 0, 8, 9), (221, 5, 16, 17), (1, 218, 9, 10), (222, 221, 17, 18), (219, 1, 10, 11), (223, 222, 18, 19), (2, 219, 11, 12), (224, 223, 19, 20), (3, 2, 12, 13), (4, 3, 13, 14), (217, 216, 6, 7), (14, 13, 28, 29), (7, 6, 21, 22), (15, 14, 29, 30), (8, 7, 22, 23), (16, 15, 30, 31), (9, 8, 23, 24), (17, 16, 31, 32), (10, 9, 24, 25), (18, 17, 32, 33), (11, 10, 25, 26), (19, 18, 33, 34), (12, 11, 26, 27), (20, 19, 34, 35), (13, 12, 27, 28), (33, 32, 47, 48), (26, 25, 40, 41), (34, 33, 48, 49), (27, 26, 41, 42), (35, 34, 49, 50), (28, 27, 42, 43), (29, 28, 43, 44), (22, 21, 36, 37), (30, 29, 44, 45), (23, 22, 37, 38), (31, 30, 45, 46), (24, 23, 38, 39), (32, 31, 46, 47), (25, 24, 39, 40), (37, 36, 51, 52), (45, 44, 59, 60), (38, 37, 52, 53), (46, 45, 60, 61), (39, 38, 53, 54), (47, 46, 61, 62), (40, 39, 54, 55), (48, 47, 62, 63), (41, 40, 55, 56), (49, 48, 63, 64), (42, 41, 56, 57), (50, 49, 64, 65), (43, 42, 57, 58), (44, 43, 58, 59), (56, 55, 70, 71), (64, 63, 78, 79), (57, 56, 71, 72), (65, 64, 79, 80), (58, 57, 72, 73), (59, 58, 73, 74), (52, 51, 66, 67), (60, 59, 74, 75), (53, 52, 67, 68), (61, 60, 75, 76), (54, 53, 68, 69), (62, 61, 76, 77), (55, 54, 69, 70), (63, 62, 77, 78), (75, 74, 89, 90), (68, 67, 82, 83), (76, 75, 90, 91), (69, 68, 83, 84), (77, 76, 91, 92), (70, 69, 84, 85), (78, 77, 92, 93), (71, 70, 85, 86), (79, 78, 93, 94), (72, 71, 86, 87), (80, 79, 94, 95), (73, 72, 87, 88), (74, 73, 88, 89), (67, 66, 81, 82), (94, 93, 108, 109), (87, 86, 101, 102), (95, 94, 109, 110), (88, 87, 102, 103), (89, 88, 103, 104), (82, 81, 96, 97), (90, 89, 104, 105), (83, 82, 97, 98), (91, 90, 105, 106), (84, 83, 98, 99), (92, 91, 106, 107), (85, 84, 99, 100), (93, 92, 107, 108), (86, 85, 100, 101), (119, 118, 133, 134), (112, 111, 126, 127), (120, 119, 134, 135), (113, 112, 127, 128), (121, 120, 135, 136), (114, 113, 128, 129), (122, 121, 136, 137), (115, 114, 129, 130), (123, 122, 137, 138), (116, 115, 130, 131), (124, 123, 138, 139), (117, 116, 131, 132), (125, 124, 139, 140), (118, 117, 132, 133), (130, 129, 144, 145), (138, 137, 152, 153), (131, 130, 145, 146), (139, 138, 153, 154), (132, 131, 146, 147), (140, 139, 154, 155), (133, 132, 147, 148), (134, 133, 148, 149), (127, 126, 141, 142), (135, 134, 149, 150), (128, 127, 142, 143), (136, 135, 150, 151), (129, 128, 143, 144), (137, 136, 151, 152), (149, 148, 163, 164), (142, 141, 156, 157), (150, 149, 164, 165), (143, 142, 157, 158), (151, 150, 165, 166), (144, 143, 158, 159), (152, 151, 166, 167), (145, 144, 159, 160), (153, 152, 167, 168), (146, 145, 160, 161), (154, 153, 168, 169), (147, 146, 161, 162), (155, 154, 169, 170), (148, 147, 162, 163), (168, 167, 182, 183), (161, 160, 175, 176), (169, 168, 183, 184), (162, 161, 176, 177), (170, 169, 184, 185), (163, 162, 177, 178), (164, 163, 178, 179), (157, 156, 171, 172), (165, 164, 179, 180), (158, 157, 172, 173), (166, 165, 180, 181), (159, 158, 173, 174), (167, 166, 181, 182), (160, 159, 174, 175), (180, 179, 194, 195), (173, 172, 187, 188), (181, 180, 195, 196), (174, 173, 188, 189), (182, 181, 196, 197), (175, 174, 189, 190), (183, 182, 197, 198), (176, 175, 190, 191), (184, 183, 198, 199), (177, 176, 191, 192), (185, 184, 199, 200), (178, 177, 192, 193), (179, 178, 193, 194), (172, 171, 186, 187), (199, 198, 213, 214), (192, 191, 206, 207), (200, 199, 214, 215), (193, 192, 207, 208), (194, 193, 208, 209), (187, 186, 201, 202), (195, 194, 209, 210), (188, 187, 202, 203), (196, 195, 210, 211), (189, 188, 203, 204), (197, 196, 211, 212), (190, 189, 204, 205), (198, 197, 212, 213), (191, 190, 205, 206), (203, 202, 217, 0), (211, 210, 220, 5), (204, 203, 0, 218), (212, 211, 5, 221), (205, 204, 218, 1), (213, 212, 221, 222), (206, 205, 1, 219), (214, 213, 222, 223), (207, 206, 219, 2), (215, 214, 223, 224), (208, 207, 2, 3), (209, 208, 3, 4), (202, 201, 216, 217), (210, 209, 4, 220)])
me_sphere.polygons.foreach_set('use_smooth', [True] * 196)
_uv = me_sphere.uv_layers.new(name='UVMap')
_uv.uv.foreach_set('vector', [0.75, 0.375, 0.75, 0.4375, 0.7188, 0.4375, 0.7188, 0.375, 0.75, 0.8125, 0.75, 0.875, 0.7188, 0.875, 0.7188, 0.8125, 0.75, 0.3125, 0.75, 0.375, 0.7188, 0.375, 0.7188, 0.3125, 0.75, 0.75, 0.75, 0.8125, 0.7188, 0.8125, 0.7188, 0.75, 0.75, 0.25, 0.75, 0.3125, 0.7188, 0.3125, 0.7188, 0.25, 0.75, 0.6875, 0.75, 0.75, 0.7188, 0.75, 0.7188, 0.6875, 0.75, 0.1875, 0.75, 0.25, 0.7188, 0.25, 0.7188, 0.1875, 0.75, 0.625, 0.75, 0.6875, 0.7188, 0.6875, 0.7188, 0.625, 0.75, 0.125, 0.75, 0.1875, 0.7188, 0.1875, 0.7188, 0.125, 0.75, 0.5625, 0.75, 0.625, 0.7188, 0.625, 0.7188, 0.5625, 0.75, 0.0625, 0.75, 0.125, 0.7188, 0.125, 0.7188, 0.0625, 0.75, 0.5, 0.75, 0.5625, 0.7188, 0.5625, 0.7188, 0.5, 0.75, 0.4375, 0.75, 0.5, 0.7188, 0.5, 0.7188, 0.4375, 0.75, 0.875, 0.75, 0.9375, 0.7188, 0.9375, 0.7188, 0.875, 0.7188, 0.4375, 0.7188, 0.5, 0.6875, 0.5, 0.6875, 0.4375, 0.7188, 0.875, 0.7188, 0.9375, 0.6875, 0.9375, 0.6875, 0.875, 0.7188, 0.375, 0.7188, 0.4375, 0.6875, 0.4375, 0.6875, 0.375, 0.7188, 0.8125, 0.7188, 0.875, 0.6875, 0.875, 0.6875, 0.8125, 0.7188, 0.3125, 0.7188, 0.375, 0.6875, 0.375, 0.6875, 0.3125, 0.7188, 0.75, 0.7188, 0.8125, 0.6875, 0.8125, 0.6875, 0.75, 0.7188, 0.25, 0.7188, 0.3125, 0.6875, 0.3125, 0.6875, 0.25, 0.7188, 0.6875, 0.7188, 0.75, 0.6875, 0.75, 0.6875, 0.6875, 0.7188, 0.1875, 0.7188, 0.25, 0.6875, 0.25, 0.6875, 0.1875, 0.7188, 0.625, 0.7188, 0.6875, 0.6875, 0.6875, 0.6875, 0.625, 0.7188, 0.125, 0.7188, 0.1875, 0.6875, 0.1875, 0.6875, 0.125, 0.7188, 0.5625, 0.7188, 0.625, 0.6875, 0.625, 0.6875, 0.5625, 0.7188, 0.0625, 0.7188, 0.125, 0.6875, 0.125, 0.6875, 0.0625, 0.7188, 0.5, 0.7188, 0.5625, 0.6875, 0.5625, 0.6875, 0.5, 0.6875, 0.1875, 0.6875, 0.25, 0.6562, 0.25, 0.6562, 0.1875, 0.6875, 0.625, 0.6875, 0.6875, 0.6562, 0.6875, 0.6562, 0.625, 0.6875, 0.125, 0.6875, 0.1875, 0.6562, 0.1875, 0.6562, 0.125, 0.6875, 0.5625, 0.6875, 0.625, 0.6562, 0.625, 0.6562, 0.5625, 0.6875, 0.0625, 0.6875, 0.125, 0.6562, 0.125, 0.6562, 0.0625, 0.6875, 0.5, 0.6875, 0.5625, 0.6562, 0.5625, 0.6562, 0.5, 0.6875, 0.4375, 0.6875, 0.5, 0.6562, 0.5, 0.6562, 0.4375, 0.6875, 0.875, 0.6875, 0.9375, 0.6562, 0.9375, 0.6562, 0.875, 0.6875, 0.375, 0.6875, 0.4375, 0.6562, 0.4375, 0.6562, 0.375, 0.6875, 0.8125, 0.6875, 0.875, 0.6562, 0.875, 0.6562, 0.8125, 0.6875, 0.3125, 0.6875, 0.375, 0.6562, 0.375, 0.6562, 0.3125, 0.6875, 0.75, 0.6875, 0.8125, 0.6562, 0.8125, 0.6562, 0.75, 0.6875, 0.25, 0.6875, 0.3125, 0.6562, 0.3125, 0.6562, 0.25, 0.6875, 0.6875, 0.6875, 0.75, 0.6562, 0.75, 0.6562, 0.6875, 0.6562, 0.875, 0.6562, 0.9375, 0.625, 0.9375, 0.625, 0.875, 0.6562, 0.375, 0.6562, 0.4375, 0.625, 0.4375, 0.625, 0.375, 0.6562, 0.8125, 0.6562, 0.875, 0.625, 0.875, 0.625, 0.8125, 0.6562, 0.3125, 0.6562, 0.375, 0.625, 0.375, 0.625, 0.3125, 0.6562, 0.75, 0.6562, 0.8125, 0.625, 0.8125, 0.625, 0.75, 0.6562, 0.25, 0.6562, 0.3125, 0.625, 0.3125, 0.625, 0.25, 0.6562, 0.6875, 0.6562, 0.75, 0.625, 0.75, 0.625, 0.6875, 0.6562, 0.1875, 0.6562, 0.25, 0.625, 0.25, 0.625, 0.1875, 0.6562, 0.625, 0.6562, 0.6875, 0.625, 0.6875, 0.625, 0.625, 0.6562, 0.125, 0.6562, 0.1875, 0.625, 0.1875, 0.625, 0.125, 0.6562, 0.5625, 0.6562, 0.625, 0.625, 0.625, 0.625, 0.5625, 0.6562, 0.0625, 0.6562, 0.125, 0.625, 0.125, 0.625, 0.0625, 0.6562, 0.5, 0.6562, 0.5625, 0.625, 0.5625, 0.625, 0.5, 0.6562, 0.4375, 0.6562, 0.5, 0.625, 0.5, 0.625, 0.4375, 0.625, 0.625, 0.625, 0.6875, 0.5938, 0.6875, 0.5938, 0.625, 0.625, 0.125, 0.625, 0.1875, 0.5938, 0.1875, 0.5938, 0.125, 0.625, 0.5625, 0.625, 0.625, 0.5938, 0.625, 0.5938, 0.5625, 0.625, 0.0625, 0.625, 0.125, 0.5938, 0.125, 0.5938, 0.0625, 0.625, 0.5, 0.625, 0.5625, 0.5938, 0.5625, 0.5938, 0.5, 0.625, 0.4375, 0.625, 0.5, 0.5938, 0.5, 0.5938, 0.4375, 0.625, 0.875, 0.625, 0.9375, 0.5938, 0.9375, 0.5938, 0.875, 0.625, 0.375, 0.625, 0.4375, 0.5938, 0.4375, 0.5938, 0.375, 0.625, 0.8125, 0.625, 0.875, 0.5938, 0.875, 0.5938, 0.8125, 0.625, 0.3125, 0.625, 0.375, 0.5938, 0.375, 0.5938, 0.3125, 0.625, 0.75, 0.625, 0.8125, 0.5938, 0.8125, 0.5938, 0.75, 0.625, 0.25, 0.625, 0.3125, 0.5938, 0.3125, 0.5938, 0.25, 0.625, 0.6875, 0.625, 0.75, 0.5938, 0.75, 0.5938, 0.6875, 0.625, 0.1875, 0.625, 0.25, 0.5938, 0.25, 0.5938, 0.1875, 0.5938, 0.375, 0.5938, 0.4375, 0.5625, 0.4375, 0.5625, 0.375, 0.5938, 0.8125, 0.5938, 0.875, 0.5625, 0.875, 0.5625, 0.8125, 0.5938, 0.3125, 0.5938, 0.375, 0.5625, 0.375, 0.5625, 0.3125, 0.5938, 0.75, 0.5938, 0.8125, 0.5625, 0.8125, 0.5625, 0.75, 0.5938, 0.25, 0.5938, 0.3125, 0.5625, 0.3125, 0.5625, 0.25, 0.5938, 0.6875, 0.5938, 0.75, 0.5625, 0.75, 0.5625, 0.6875, 0.5938, 0.1875, 0.5938, 0.25, 0.5625, 0.25, 0.5625, 0.1875, 0.5938, 0.625, 0.5938, 0.6875, 0.5625, 0.6875, 0.5625, 0.625, 0.5938, 0.125, 0.5938, 0.1875, 0.5625, 0.1875, 0.5625, 0.125, 0.5938, 0.5625, 0.5938, 0.625, 0.5625, 0.625, 0.5625, 0.5625, 0.5938, 0.0625, 0.5938, 0.125, 0.5625, 0.125, 0.5625, 0.0625, 0.5938, 0.5, 0.5938, 0.5625, 0.5625, 0.5625, 0.5625, 0.5, 0.5938, 0.4375, 0.5938, 0.5, 0.5625, 0.5, 0.5625, 0.4375, 0.5938, 0.875, 0.5938, 0.9375, 0.5625, 0.9375, 0.5625, 0.875, 0.5625, 0.125, 0.5625, 0.1875, 0.5312, 0.1875, 0.5312, 0.125, 0.5625, 0.5625, 0.5625, 0.625, 0.5312, 0.625, 0.5312, 0.5625, 0.5625, 0.0625, 0.5625, 0.125, 0.5312, 0.125, 0.5312, 0.0625, 0.5625, 0.5, 0.5625, 0.5625, 0.5312, 0.5625, 0.5312, 0.5, 0.5625, 0.4375, 0.5625, 0.5, 0.5312, 0.5, 0.5312, 0.4375, 0.5625, 0.875, 0.5625, 0.9375, 0.5312, 0.9375, 0.5312, 0.875, 0.5625, 0.375, 0.5625, 0.4375, 0.5312, 0.4375, 0.5312, 0.375, 0.5625, 0.8125, 0.5625, 0.875, 0.5312, 0.875, 0.5312, 0.8125, 0.5625, 0.3125, 0.5625, 0.375, 0.5312, 0.375, 0.5312, 0.3125, 0.5625, 0.75, 0.5625, 0.8125, 0.5312, 0.8125, 0.5312, 0.75, 0.5625, 0.25, 0.5625, 0.3125, 0.5312, 0.3125, 0.5312, 0.25, 0.5625, 0.6875, 0.5625, 0.75, 0.5312, 0.75, 0.5312, 0.6875, 0.5625, 0.1875, 0.5625, 0.25, 0.5312, 0.25, 0.5312, 0.1875, 0.5625, 0.625, 0.5625, 0.6875, 0.5312, 0.6875, 0.5312, 0.625, 0.9687, 0.4375, 0.9687, 0.5, 0.9375, 0.5, 0.9375, 0.4375, 0.9687, 0.875, 0.9688, 0.9375, 0.9375, 0.9375, 0.9375, 0.875, 0.9688, 0.375, 0.9687, 0.4375, 0.9375, 0.4375, 0.9375, 0.375, 0.9687, 0.8125, 0.9687, 0.875, 0.9375, 0.875, 0.9375, 0.8125, 0.9687, 0.3125, 0.9688, 0.375, 0.9375, 0.375, 0.9375, 0.3125, 0.9688, 0.75, 0.9687, 0.8125, 0.9375, 0.8125, 0.9375, 0.75, 0.9688, 0.25, 0.9687, 0.3125, 0.9375, 0.3125, 0.9375, 0.25, 0.9687, 0.6875, 0.9688, 0.75, 0.9375, 0.75, 0.9375, 0.6875, 0.9687, 0.1875, 0.9688, 0.25, 0.9375, 0.25, 0.9375, 0.1875, 0.9688, 0.625, 0.9687, 0.6875, 0.9375, 0.6875, 0.9375, 0.625, 0.9687, 0.125, 0.9687, 0.1875, 0.9375, 0.1875, 0.9375, 0.125, 0.9687, 0.5625, 0.9688, 0.625, 0.9375, 0.625, 0.9375, 0.5625, 0.9688, 0.0625, 0.9687, 0.125, 0.9375, 0.125, 0.9375, 0.0625, 0.9687, 0.5, 0.9687, 0.5625, 0.9375, 0.5625, 0.9375, 0.5, 0.9375, 0.6875, 0.9375, 0.75, 0.9062, 0.75, 0.9062, 0.6875, 0.9375, 0.1875, 0.9375, 0.25, 0.9062, 0.25, 0.9062, 0.1875, 0.9375, 0.625, 0.9375, 0.6875, 0.9062, 0.6875, 0.9062, 0.625, 0.9375, 0.125, 0.9375, 0.1875, 0.9062, 0.1875, 0.9062, 0.125, 0.9375, 0.5625, 0.9375, 0.625, 0.9062, 0.625, 0.9062, 0.5625, 0.9375, 0.0625, 0.9375, 0.125, 0.9062, 0.125, 0.9062, 0.0625, 0.9375, 0.5, 0.9375, 0.5625, 0.9062, 0.5625, 0.9062, 0.5, 0.9375, 0.4375, 0.9375, 0.5, 0.9062, 0.5, 0.9062, 0.4375, 0.9375, 0.875, 0.9375, 0.9375, 0.9062, 0.9375, 0.9062, 0.875, 0.9375, 0.375, 0.9375, 0.4375, 0.9062, 0.4375, 0.9062, 0.375, 0.9375, 0.8125, 0.9375, 0.875, 0.9062, 0.875, 0.9062, 0.8125, 0.9375, 0.3125, 0.9375, 0.375, 0.9062, 0.375, 0.9062, 0.3125, 0.9375, 0.75, 0.9375, 0.8125, 0.9062, 0.8125, 0.9062, 0.75, 0.9375, 0.25, 0.9375, 0.3125, 0.9062, 0.3125, 0.9062, 0.25, 0.9062, 0.4375, 0.9062, 0.5, 0.875, 0.5, 0.875, 0.4375, 0.9062, 0.875, 0.9062, 0.9375, 0.875, 0.9375, 0.875, 0.875, 0.9062, 0.375, 0.9062, 0.4375, 0.875, 0.4375, 0.875, 0.375, 0.9062, 0.8125, 0.9062, 0.875, 0.875, 0.875, 0.875, 0.8125, 0.9062, 0.3125, 0.9062, 0.375, 0.875, 0.375, 0.875, 0.3125, 0.9062, 0.75, 0.9062, 0.8125, 0.875, 0.8125, 0.875, 0.75, 0.9062, 0.25, 0.9062, 0.3125, 0.875, 0.3125, 0.875, 0.25, 0.9062, 0.6875, 0.9062, 0.75, 0.875, 0.75, 0.875, 0.6875, 0.9062, 0.1875, 0.9062, 0.25, 0.875, 0.25, 0.875, 0.1875, 0.9062, 0.625, 0.9062, 0.6875, 0.875, 0.6875, 0.875, 0.625, 0.9062, 0.125, 0.9062, 0.1875, 0.875, 0.1875, 0.875, 0.125, 0.9062, 0.5625, 0.9062, 0.625, 0.875, 0.625, 0.875, 0.5625, 0.9062, 0.0625, 0.9062, 0.125, 0.875, 0.125, 0.875, 0.0625, 0.9062, 0.5, 0.9062, 0.5625, 0.875, 0.5625, 0.875, 0.5, 0.875, 0.1875, 0.875, 0.25, 0.8438, 0.25, 0.8437, 0.1875, 0.875, 0.625, 0.875, 0.6875, 0.8437, 0.6875, 0.8438, 0.625, 0.875, 0.125, 0.875, 0.1875, 0.8437, 0.1875, 0.8438, 0.125, 0.875, 0.5625, 0.875, 0.625, 0.8438, 0.625, 0.8437, 0.5625, 0.875, 0.0625, 0.875, 0.125, 0.8438, 0.125, 0.8438, 0.0625, 0.875, 0.5, 0.875, 0.5625, 0.8437, 0.5625, 0.8437, 0.5, 0.875, 0.4375, 0.875, 0.5, 0.8437, 0.5, 0.8437, 0.4375, 0.875, 0.875, 0.875, 0.9375, 0.8438, 0.9375, 0.8438, 0.875, 0.875, 0.375, 0.875, 0.4375, 0.8437, 0.4375, 0.8438, 0.375, 0.875, 0.8125, 0.875, 0.875, 0.8438, 0.875, 0.8437, 0.8125, 0.875, 0.3125, 0.875, 0.375, 0.8438, 0.375, 0.8437, 0.3125, 0.875, 0.75, 0.875, 0.8125, 0.8437, 0.8125, 0.8438, 0.75, 0.875, 0.25, 0.875, 0.3125, 0.8437, 0.3125, 0.8438, 0.25, 0.875, 0.6875, 0.875, 0.75, 0.8438, 0.75, 0.8437, 0.6875, 0.8438, 0.375, 0.8437, 0.4375, 0.8125, 0.4375, 0.8125, 0.375, 0.8437, 0.8125, 0.8438, 0.875, 0.8125, 0.875, 0.8125, 0.8125, 0.8437, 0.3125, 0.8438, 0.375, 0.8125, 0.375, 0.8125, 0.3125, 0.8438, 0.75, 0.8437, 0.8125, 0.8125, 0.8125, 0.8125, 0.75, 0.8438, 0.25, 0.8437, 0.3125, 0.8125, 0.3125, 0.8125, 0.25, 0.8437, 0.6875, 0.8438, 0.75, 0.8125, 0.75, 0.8125, 0.6875, 0.8437, 0.1875, 0.8438, 0.25, 0.8125, 0.25, 0.8125, 0.1875, 0.8438, 0.625, 0.8437, 0.6875, 0.8125, 0.6875, 0.8125, 0.625, 0.8438, 0.125, 0.8437, 0.1875, 0.8125, 0.1875, 0.8125, 0.125, 0.8437, 0.5625, 0.8438, 0.625, 0.8125, 0.625, 0.8125, 0.5625, 0.8438, 0.0625, 0.8438, 0.125, 0.8125, 0.125, 0.8125, 0.0625, 0.8437, 0.5, 0.8437, 0.5625, 0.8125, 0.5625, 0.8125, 0.5, 0.8437, 0.4375, 0.8437, 0.5, 0.8125, 0.5, 0.8125, 0.4375, 0.8438, 0.875, 0.8438, 0.9375, 0.8125, 0.9375, 0.8125, 0.875, 0.8125, 0.125, 0.8125, 0.1875, 0.7812, 0.1875, 0.7812, 0.125, 0.8125, 0.5625, 0.8125, 0.625, 0.7812, 0.625, 0.7812, 0.5625, 0.8125, 0.0625, 0.8125, 0.125, 0.7812, 0.125, 0.7812, 0.0625, 0.8125, 0.5, 0.8125, 0.5625, 0.7812, 0.5625, 0.7812, 0.5, 0.8125, 0.4375, 0.8125, 0.5, 0.7812, 0.5, 0.7812, 0.4375, 0.8125, 0.875, 0.8125, 0.9375, 0.7812, 0.9375, 0.7812, 0.875, 0.8125, 0.375, 0.8125, 0.4375, 0.7812, 0.4375, 0.7812, 0.375, 0.8125, 0.8125, 0.8125, 0.875, 0.7812, 0.875, 0.7812, 0.8125, 0.8125, 0.3125, 0.8125, 0.375, 0.7812, 0.375, 0.7812, 0.3125, 0.8125, 0.75, 0.8125, 0.8125, 0.7812, 0.8125, 0.7812, 0.75, 0.8125, 0.25, 0.8125, 0.3125, 0.7812, 0.3125, 0.7812, 0.25, 0.8125, 0.6875, 0.8125, 0.75, 0.7812, 0.75, 0.7812, 0.6875, 0.8125, 0.1875, 0.8125, 0.25, 0.7812, 0.25, 0.7812, 0.1875, 0.8125, 0.625, 0.8125, 0.6875, 0.7812, 0.6875, 0.7812, 0.625, 0.7812, 0.8125, 0.7812, 0.875, 0.75, 0.875, 0.75, 0.8125, 0.7812, 0.3125, 0.7812, 0.375, 0.75, 0.375, 0.75, 0.3125, 0.7812, 0.75, 0.7812, 0.8125, 0.75, 0.8125, 0.75, 0.75, 0.7812, 0.25, 0.7812, 0.3125, 0.75, 0.3125, 0.75, 0.25, 0.7812, 0.6875, 0.7812, 0.75, 0.75, 0.75, 0.75, 0.6875, 0.7812, 0.1875, 0.7812, 0.25, 0.75, 0.25, 0.75, 0.1875, 0.7812, 0.625, 0.7812, 0.6875, 0.75, 0.6875, 0.75, 0.625, 0.7812, 0.125, 0.7812, 0.1875, 0.75, 0.1875, 0.75, 0.125, 0.7812, 0.5625, 0.7812, 0.625, 0.75, 0.625, 0.75, 0.5625, 0.7812, 0.0625, 0.7812, 0.125, 0.75, 0.125, 0.75, 0.0625, 0.7812, 0.5, 0.7812, 0.5625, 0.75, 0.5625, 0.75, 0.5, 0.7812, 0.4375, 0.7812, 0.5, 0.75, 0.5, 0.75, 0.4375, 0.7812, 0.875, 0.7812, 0.9375, 0.75, 0.9375, 0.75, 0.875, 0.7812, 0.375, 0.7812, 0.4375, 0.75, 0.4375, 0.75, 0.375])
me_sphere.update()
me_sphere_001 = bpy.data.meshes.new('Sphere.001')
me_sphere_001.from_pydata([(-1.16, 0.03456, -0.4224), (-1.178, 0.03576, -0.4041), (-1.188, 0.03642, -0.3802), (-1.189, 0.0365, -0.3672), (-1.188, 0.03642, -0.3543), (-1.178, 0.03576, -0.3304), (-1.136, 0.03548, -0.4323), (-1.148, 0.03871, -0.4285), (-1.159, 0.04168, -0.4224), (-1.169, 0.04429, -0.4141), (-1.177, 0.04643, -0.4041), (-1.182, 0.04802, -0.3926), (-1.186, 0.049, -0.3802), (-1.187, 0.04933, -0.3672), (-1.186, 0.049, -0.3543), (-1.182, 0.04802, -0.3418), (-1.177, 0.04643, -0.3304), (-1.169, 0.04429, -0.3203), (-1.159, 0.04168, -0.3121), (-1.148, 0.03871, -0.3059), (-1.136, 0.03548, -0.3021), (-1.135, 0.03785, -0.4323), (-1.146, 0.04336, -0.4285), (-1.156, 0.04844, -0.4224), (-1.165, 0.0529, -0.4141), (-1.173, 0.05655, -0.4041), (-1.178, 0.05927, -0.3926), (-1.182, 0.06094, -0.3802), (-1.183, 0.0615, -0.3672), (-1.182, 0.06094, -0.3543), (-1.178, 0.05927, -0.3418), (-1.173, 0.05655, -0.3304), (-1.165, 0.0529, -0.3203), (-1.156, 0.04844, -0.3121), (-1.146, 0.04336, -0.3059), (-1.135, 0.03785, -0.3021), (-1.134, 0.04001, -0.4323), (-1.143, 0.04759, -0.4285), (-1.152, 0.05458, -0.4224), (-1.16, 0.0607, -0.4141), (-1.167, 0.06573, -0.4041), (-1.172, 0.06947, -0.3926), (-1.175, 0.07177, -0.3802), (-1.176, 0.07254, -0.3672), (-1.175, 0.07177, -0.3543), (-1.172, 0.06947, -0.3418), (-1.167, 0.06573, -0.3304), (-1.16, 0.0607, -0.3203), (-1.152, 0.05458, -0.3121), (-1.143, 0.04759, -0.3059), (-1.134, 0.04001, -0.3021), (-1.132, 0.04186, -0.4323), (-1.14, 0.05122, -0.4285), (-1.148, 0.05985, -0.4224), (-1.154, 0.06741, -0.4141), (-1.16, 0.07362, -0.4041), (-1.164, 0.07823, -0.3926), (-1.166, 0.08107, -0.3802), (-1.167, 0.08203, -0.3672), (-1.166, 0.08107, -0.3543), (-1.164, 0.07823, -0.3418), (-1.16, 0.07362, -0.3304), (-1.154, 0.06741, -0.3203), (-1.148, 0.05985, -0.3121), (-1.14, 0.05122, -0.3059), (-1.132, 0.04186, -0.3021), (-1.13, 0.04333, -0.4323), (-1.136, 0.05412, -0.4285), (-1.142, 0.06405, -0.4224), (-1.147, 0.07276, -0.4141), (-1.151, 0.07991, -0.4041), (-1.154, 0.08522, -0.3926), (-1.156, 0.08849, -0.3802), (-1.156, 0.0896, -0.3672), (-1.156, 0.08849, -0.3543), (-1.154, 0.08522, -0.3418), (-1.151, 0.07991, -0.3304), (-1.147, 0.07276, -0.3203), (-1.142, 0.06405, -0.3121), (-1.136, 0.05412, -0.3059), (-1.13, 0.04333, -0.3021), (-1.127, 0.04438, -0.4323), (-1.131, 0.05617, -0.4285), (-1.135, 0.06703, -0.4224), (-1.138, 0.07655, -0.4141), (-1.141, 0.08437, -0.4041), (-1.143, 0.09017, -0.3926), (-1.144, 0.09375, -0.3802), (-1.145, 0.09496, -0.3672), (-1.144, 0.09375, -0.3543), (-1.143, 0.09017, -0.3418), (-1.141, 0.08437, -0.3304), (-1.138, 0.07655, -0.3203), (-1.135, 0.06703, -0.3121), (-1.131, 0.05617, -0.3059), (-1.127, 0.04438, -0.3021), (-1.125, 0.04495, -0.4323), (-1.127, 0.05729, -0.4285), (-1.128, 0.06867, -0.4224), (-1.129, 0.07864, -0.4141), (-1.13, 0.08682, -0.4041), (-1.131, 0.09289, -0.3926), (-1.132, 0.09664, -0.3802), (-1.132, 0.0979, -0.3672), (-1.132, 0.09664, -0.3543), (-1.131, 0.09289, -0.3418), (-1.13, 0.08682, -0.3304), (-1.129, 0.07864, -0.3203), (-1.128, 0.06867, -0.3121), (-1.127, 0.05729, -0.3059), (-1.125, 0.04495, -0.3021), (-1.127, 0.01962, -0.4323), (-1.13, 0.007601, -0.4285), (-1.133, -0.003476, -0.4224), (-1.135, -0.01319, -0.4141), (-1.138, -0.02115, -0.4041), (-1.139, -0.02707, -0.3926), (-1.14, -0.03072, -0.3802), (-1.14, -0.03195, -0.3672), (-1.14, -0.03072, -0.3543), (-1.139, -0.02707, -0.3418), (-1.138, -0.02115, -0.3304), (-1.135, -0.01319, -0.3203), (-1.133, -0.003476, -0.3121), (-1.13, 0.007601, -0.3059), (-1.127, 0.01962, -0.3021), (-1.129, 0.02052, -0.4323), (-1.135, 0.009357, -0.4285), (-1.14, -0.0009264, -0.4224), (-1.144, -0.00994, -0.4141), (-1.148, -0.01734, -0.4041), (-1.15, -0.02283, -0.3926), (-1.152, -0.02622, -0.3802), (-1.153, -0.02736, -0.3672), (-1.152, -0.02622, -0.3543), (-1.15, -0.02283, -0.3418), (-1.148, -0.01734, -0.3304), (-1.144, -0.00994, -0.3203), (-1.14, -0.0009264, -0.3121), (-1.135, 0.009357, -0.3059), (-1.129, 0.02052, -0.3021), (-1.131, 0.02186, -0.4323), (-1.139, 0.01199, -0.4285), (-1.146, 0.002893, -0.4224), (-1.152, -0.005079, -0.4141), (-1.157, -0.01162, -0.4041), (-1.161, -0.01648, -0.3926), (-1.163, -0.01948, -0.3802), (-1.164, -0.02049, -0.3672), (-1.163, -0.01948, -0.3543), (-1.161, -0.01648, -0.3418), (-1.157, -0.01162, -0.3304), (-1.152, -0.005079, -0.3203), (-1.146, 0.002893, -0.3121), (-1.139, 0.01199, -0.3059), (-1.131, 0.02186, -0.3021), (-1.133, 0.02359, -0.4323), (-1.142, 0.01539, -0.4285), (-1.151, 0.007836, -0.4224), (-1.159, 0.001212, -0.4141), (-1.165, -0.004224, -0.4041), (-1.169, -0.008263, -0.3926), (-1.172, -0.01075, -0.3802), (-1.173, -0.01159, -0.3672), (-1.172, -0.01075, -0.3543), (-1.169, -0.008263, -0.3418), (-1.165, -0.004224, -0.3304), (-1.159, 0.001212, -0.3203), (-1.151, 0.007836, -0.3121), (-1.142, 0.01539, -0.3059), (-1.133, 0.02359, -0.3021), (-1.134, 0.02566, -0.4323), (-1.145, 0.01944, -0.4285), (-1.155, 0.01371, -0.4224), (-1.164, 0.008691, -0.4141), (-1.171, 0.00457, -0.4041), (-1.176, 0.001509, -0.3926), (-1.18, -0.000377, -0.3802), (-1.181, -0.001014, -0.3672), (-1.18, -0.000377, -0.3543), (-1.176, 0.001509, -0.3418), (-1.171, 0.00457, -0.3304), (-1.164, 0.008691, -0.3203), (-1.155, 0.01371, -0.3121), (-1.145, 0.01944, -0.3059), (-1.134, 0.02566, -0.3021), (-1.136, 0.02797, -0.4323), (-1.147, 0.02398, -0.4285), (-1.158, 0.0203, -0.4224), (-1.168, 0.01707, -0.4141), (-1.176, 0.01442, -0.4041), (-1.181, 0.01246, -0.3926), (-1.185, 0.01125, -0.3802), (-1.186, 0.01084, -0.3672), (-1.185, 0.01125, -0.3543), (-1.181, 0.01246, -0.3418), (-1.176, 0.01442, -0.3304), (-1.168, 0.01707, -0.3203), (-1.158, 0.0203, -0.3121), (-1.147, 0.02398, -0.3059), (-1.136, 0.02797, -0.3021), (-1.136, 0.03044, -0.4323), (-1.148, 0.02882, -0.4285), (-1.16, 0.02733, -0.4224), (-1.17, 0.02603, -0.4141), (-1.178, 0.02496, -0.4041), (-1.184, 0.02416, -0.3926), (-1.188, 0.02367, -0.3802), (-1.189, 0.0235, -0.3672), (-1.188, 0.02367, -0.3543), (-1.184, 0.02416, -0.3418), (-1.178, 0.02496, -0.3304), (-1.17, 0.02603, -0.3203), (-1.16, 0.02733, -0.3121), (-1.148, 0.02882, -0.3059), (-1.136, 0.03044, -0.3021), (-1.136, 0.03298, -0.4323), (-1.149, 0.0338, -0.4285), (-1.17, 0.03522, -0.4141), (-1.184, 0.03617, -0.3926), (-1.184, 0.03617, -0.3418), (-1.17, 0.03522, -0.3203), (-1.16, 0.03456, -0.3121), (-1.149, 0.0338, -0.3059), (-1.136, 0.03298, -0.3021)], [], [(220, 4, 14, 15), (0, 217, 7, 8), (5, 220, 15, 16), (218, 0, 8, 9), (221, 5, 16, 17), (1, 218, 9, 10), (222, 221, 17, 18), (219, 1, 10, 11), (223, 222, 18, 19), (2, 219, 11, 12), (224, 223, 19, 20), (3, 2, 12, 13), (4, 3, 13, 14), (217, 216, 6, 7), (14, 13, 28, 29), (7, 6, 21, 22), (15, 14, 29, 30), (8, 7, 22, 23), (16, 15, 30, 31), (9, 8, 23, 24), (17, 16, 31, 32), (10, 9, 24, 25), (18, 17, 32, 33), (11, 10, 25, 26), (19, 18, 33, 34), (12, 11, 26, 27), (20, 19, 34, 35), (13, 12, 27, 28), (33, 32, 47, 48), (26, 25, 40, 41), (34, 33, 48, 49), (27, 26, 41, 42), (35, 34, 49, 50), (28, 27, 42, 43), (29, 28, 43, 44), (22, 21, 36, 37), (30, 29, 44, 45), (23, 22, 37, 38), (31, 30, 45, 46), (24, 23, 38, 39), (32, 31, 46, 47), (25, 24, 39, 40), (37, 36, 51, 52), (45, 44, 59, 60), (38, 37, 52, 53), (46, 45, 60, 61), (39, 38, 53, 54), (47, 46, 61, 62), (40, 39, 54, 55), (48, 47, 62, 63), (41, 40, 55, 56), (49, 48, 63, 64), (42, 41, 56, 57), (50, 49, 64, 65), (43, 42, 57, 58), (44, 43, 58, 59), (56, 55, 70, 71), (64, 63, 78, 79), (57, 56, 71, 72), (65, 64, 79, 80), (58, 57, 72, 73), (59, 58, 73, 74), (52, 51, 66, 67), (60, 59, 74, 75), (53, 52, 67, 68), (61, 60, 75, 76), (54, 53, 68, 69), (62, 61, 76, 77), (55, 54, 69, 70), (63, 62, 77, 78), (75, 74, 89, 90), (68, 67, 82, 83), (76, 75, 90, 91), (69, 68, 83, 84), (77, 76, 91, 92), (70, 69, 84, 85), (78, 77, 92, 93), (71, 70, 85, 86), (79, 78, 93, 94), (72, 71, 86, 87), (80, 79, 94, 95), (73, 72, 87, 88), (74, 73, 88, 89), (67, 66, 81, 82), (94, 93, 108, 109), (87, 86, 101, 102), (95, 94, 109, 110), (88, 87, 102, 103), (89, 88, 103, 104), (82, 81, 96, 97), (90, 89, 104, 105), (83, 82, 97, 98), (91, 90, 105, 106), (84, 83, 98, 99), (92, 91, 106, 107), (85, 84, 99, 100), (93, 92, 107, 108), (86, 85, 100, 101), (119, 118, 133, 134), (112, 111, 126, 127), (120, 119, 134, 135), (113, 112, 127, 128), (121, 120, 135, 136), (114, 113, 128, 129), (122, 121, 136, 137), (115, 114, 129, 130), (123, 122, 137, 138), (116, 115, 130, 131), (124, 123, 138, 139), (117, 116, 131, 132), (125, 124, 139, 140), (118, 117, 132, 133), (130, 129, 144, 145), (138, 137, 152, 153), (131, 130, 145, 146), (139, 138, 153, 154), (132, 131, 146, 147), (140, 139, 154, 155), (133, 132, 147, 148), (134, 133, 148, 149), (127, 126, 141, 142), (135, 134, 149, 150), (128, 127, 142, 143), (136, 135, 150, 151), (129, 128, 143, 144), (137, 136, 151, 152), (149, 148, 163, 164), (142, 141, 156, 157), (150, 149, 164, 165), (143, 142, 157, 158), (151, 150, 165, 166), (144, 143, 158, 159), (152, 151, 166, 167), (145, 144, 159, 160), (153, 152, 167, 168), (146, 145, 160, 161), (154, 153, 168, 169), (147, 146, 161, 162), (155, 154, 169, 170), (148, 147, 162, 163), (168, 167, 182, 183), (161, 160, 175, 176), (169, 168, 183, 184), (162, 161, 176, 177), (170, 169, 184, 185), (163, 162, 177, 178), (164, 163, 178, 179), (157, 156, 171, 172), (165, 164, 179, 180), (158, 157, 172, 173), (166, 165, 180, 181), (159, 158, 173, 174), (167, 166, 181, 182), (160, 159, 174, 175), (180, 179, 194, 195), (173, 172, 187, 188), (181, 180, 195, 196), (174, 173, 188, 189), (182, 181, 196, 197), (175, 174, 189, 190), (183, 182, 197, 198), (176, 175, 190, 191), (184, 183, 198, 199), (177, 176, 191, 192), (185, 184, 199, 200), (178, 177, 192, 193), (179, 178, 193, 194), (172, 171, 186, 187), (199, 198, 213, 214), (192, 191, 206, 207), (200, 199, 214, 215), (193, 192, 207, 208), (194, 193, 208, 209), (187, 186, 201, 202), (195, 194, 209, 210), (188, 187, 202, 203), (196, 195, 210, 211), (189, 188, 203, 204), (197, 196, 211, 212), (190, 189, 204, 205), (198, 197, 212, 213), (191, 190, 205, 206), (203, 202, 217, 0), (211, 210, 220, 5), (204, 203, 0, 218), (212, 211, 5, 221), (205, 204, 218, 1), (213, 212, 221, 222), (206, 205, 1, 219), (214, 213, 222, 223), (207, 206, 219, 2), (215, 214, 223, 224), (208, 207, 2, 3), (209, 208, 3, 4), (202, 201, 216, 217), (210, 209, 4, 220)])
me_sphere_001.polygons.foreach_set('use_smooth', [True] * 196)
_uv = me_sphere_001.uv_layers.new(name='UVMap')
_uv.uv.foreach_set('vector', [0.75, 0.375, 0.75, 0.4375, 0.7188, 0.4375, 0.7188, 0.375, 0.75, 0.8125, 0.75, 0.875, 0.7188, 0.875, 0.7188, 0.8125, 0.75, 0.3125, 0.75, 0.375, 0.7188, 0.375, 0.7188, 0.3125, 0.75, 0.75, 0.75, 0.8125, 0.7188, 0.8125, 0.7188, 0.75, 0.75, 0.25, 0.75, 0.3125, 0.7188, 0.3125, 0.7188, 0.25, 0.75, 0.6875, 0.75, 0.75, 0.7188, 0.75, 0.7188, 0.6875, 0.75, 0.1875, 0.75, 0.25, 0.7188, 0.25, 0.7188, 0.1875, 0.75, 0.625, 0.75, 0.6875, 0.7188, 0.6875, 0.7188, 0.625, 0.75, 0.125, 0.75, 0.1875, 0.7188, 0.1875, 0.7188, 0.125, 0.75, 0.5625, 0.75, 0.625, 0.7188, 0.625, 0.7188, 0.5625, 0.75, 0.0625, 0.75, 0.125, 0.7188, 0.125, 0.7188, 0.0625, 0.75, 0.5, 0.75, 0.5625, 0.7188, 0.5625, 0.7188, 0.5, 0.75, 0.4375, 0.75, 0.5, 0.7188, 0.5, 0.7188, 0.4375, 0.75, 0.875, 0.75, 0.9375, 0.7188, 0.9375, 0.7188, 0.875, 0.7188, 0.4375, 0.7188, 0.5, 0.6875, 0.5, 0.6875, 0.4375, 0.7188, 0.875, 0.7188, 0.9375, 0.6875, 0.9375, 0.6875, 0.875, 0.7188, 0.375, 0.7188, 0.4375, 0.6875, 0.4375, 0.6875, 0.375, 0.7188, 0.8125, 0.7188, 0.875, 0.6875, 0.875, 0.6875, 0.8125, 0.7188, 0.3125, 0.7188, 0.375, 0.6875, 0.375, 0.6875, 0.3125, 0.7188, 0.75, 0.7188, 0.8125, 0.6875, 0.8125, 0.6875, 0.75, 0.7188, 0.25, 0.7188, 0.3125, 0.6875, 0.3125, 0.6875, 0.25, 0.7188, 0.6875, 0.7188, 0.75, 0.6875, 0.75, 0.6875, 0.6875, 0.7188, 0.1875, 0.7188, 0.25, 0.6875, 0.25, 0.6875, 0.1875, 0.7188, 0.625, 0.7188, 0.6875, 0.6875, 0.6875, 0.6875, 0.625, 0.7188, 0.125, 0.7188, 0.1875, 0.6875, 0.1875, 0.6875, 0.125, 0.7188, 0.5625, 0.7188, 0.625, 0.6875, 0.625, 0.6875, 0.5625, 0.7188, 0.0625, 0.7188, 0.125, 0.6875, 0.125, 0.6875, 0.0625, 0.7188, 0.5, 0.7188, 0.5625, 0.6875, 0.5625, 0.6875, 0.5, 0.6875, 0.1875, 0.6875, 0.25, 0.6562, 0.25, 0.6562, 0.1875, 0.6875, 0.625, 0.6875, 0.6875, 0.6562, 0.6875, 0.6562, 0.625, 0.6875, 0.125, 0.6875, 0.1875, 0.6562, 0.1875, 0.6562, 0.125, 0.6875, 0.5625, 0.6875, 0.625, 0.6562, 0.625, 0.6562, 0.5625, 0.6875, 0.0625, 0.6875, 0.125, 0.6562, 0.125, 0.6562, 0.0625, 0.6875, 0.5, 0.6875, 0.5625, 0.6562, 0.5625, 0.6562, 0.5, 0.6875, 0.4375, 0.6875, 0.5, 0.6562, 0.5, 0.6562, 0.4375, 0.6875, 0.875, 0.6875, 0.9375, 0.6562, 0.9375, 0.6562, 0.875, 0.6875, 0.375, 0.6875, 0.4375, 0.6562, 0.4375, 0.6562, 0.375, 0.6875, 0.8125, 0.6875, 0.875, 0.6562, 0.875, 0.6562, 0.8125, 0.6875, 0.3125, 0.6875, 0.375, 0.6562, 0.375, 0.6562, 0.3125, 0.6875, 0.75, 0.6875, 0.8125, 0.6562, 0.8125, 0.6562, 0.75, 0.6875, 0.25, 0.6875, 0.3125, 0.6562, 0.3125, 0.6562, 0.25, 0.6875, 0.6875, 0.6875, 0.75, 0.6562, 0.75, 0.6562, 0.6875, 0.6562, 0.875, 0.6562, 0.9375, 0.625, 0.9375, 0.625, 0.875, 0.6562, 0.375, 0.6562, 0.4375, 0.625, 0.4375, 0.625, 0.375, 0.6562, 0.8125, 0.6562, 0.875, 0.625, 0.875, 0.625, 0.8125, 0.6562, 0.3125, 0.6562, 0.375, 0.625, 0.375, 0.625, 0.3125, 0.6562, 0.75, 0.6562, 0.8125, 0.625, 0.8125, 0.625, 0.75, 0.6562, 0.25, 0.6562, 0.3125, 0.625, 0.3125, 0.625, 0.25, 0.6562, 0.6875, 0.6562, 0.75, 0.625, 0.75, 0.625, 0.6875, 0.6562, 0.1875, 0.6562, 0.25, 0.625, 0.25, 0.625, 0.1875, 0.6562, 0.625, 0.6562, 0.6875, 0.625, 0.6875, 0.625, 0.625, 0.6562, 0.125, 0.6562, 0.1875, 0.625, 0.1875, 0.625, 0.125, 0.6562, 0.5625, 0.6562, 0.625, 0.625, 0.625, 0.625, 0.5625, 0.6562, 0.0625, 0.6562, 0.125, 0.625, 0.125, 0.625, 0.0625, 0.6562, 0.5, 0.6562, 0.5625, 0.625, 0.5625, 0.625, 0.5, 0.6562, 0.4375, 0.6562, 0.5, 0.625, 0.5, 0.625, 0.4375, 0.625, 0.625, 0.625, 0.6875, 0.5938, 0.6875, 0.5938, 0.625, 0.625, 0.125, 0.625, 0.1875, 0.5938, 0.1875, 0.5938, 0.125, 0.625, 0.5625, 0.625, 0.625, 0.5938, 0.625, 0.5938, 0.5625, 0.625, 0.0625, 0.625, 0.125, 0.5938, 0.125, 0.5938, 0.0625, 0.625, 0.5, 0.625, 0.5625, 0.5938, 0.5625, 0.5938, 0.5, 0.625, 0.4375, 0.625, 0.5, 0.5938, 0.5, 0.5938, 0.4375, 0.625, 0.875, 0.625, 0.9375, 0.5938, 0.9375, 0.5938, 0.875, 0.625, 0.375, 0.625, 0.4375, 0.5938, 0.4375, 0.5938, 0.375, 0.625, 0.8125, 0.625, 0.875, 0.5938, 0.875, 0.5938, 0.8125, 0.625, 0.3125, 0.625, 0.375, 0.5938, 0.375, 0.5938, 0.3125, 0.625, 0.75, 0.625, 0.8125, 0.5938, 0.8125, 0.5938, 0.75, 0.625, 0.25, 0.625, 0.3125, 0.5938, 0.3125, 0.5938, 0.25, 0.625, 0.6875, 0.625, 0.75, 0.5938, 0.75, 0.5938, 0.6875, 0.625, 0.1875, 0.625, 0.25, 0.5938, 0.25, 0.5938, 0.1875, 0.5938, 0.375, 0.5938, 0.4375, 0.5625, 0.4375, 0.5625, 0.375, 0.5938, 0.8125, 0.5938, 0.875, 0.5625, 0.875, 0.5625, 0.8125, 0.5938, 0.3125, 0.5938, 0.375, 0.5625, 0.375, 0.5625, 0.3125, 0.5938, 0.75, 0.5938, 0.8125, 0.5625, 0.8125, 0.5625, 0.75, 0.5938, 0.25, 0.5938, 0.3125, 0.5625, 0.3125, 0.5625, 0.25, 0.5938, 0.6875, 0.5938, 0.75, 0.5625, 0.75, 0.5625, 0.6875, 0.5938, 0.1875, 0.5938, 0.25, 0.5625, 0.25, 0.5625, 0.1875, 0.5938, 0.625, 0.5938, 0.6875, 0.5625, 0.6875, 0.5625, 0.625, 0.5938, 0.125, 0.5938, 0.1875, 0.5625, 0.1875, 0.5625, 0.125, 0.5938, 0.5625, 0.5938, 0.625, 0.5625, 0.625, 0.5625, 0.5625, 0.5938, 0.0625, 0.5938, 0.125, 0.5625, 0.125, 0.5625, 0.0625, 0.5938, 0.5, 0.5938, 0.5625, 0.5625, 0.5625, 0.5625, 0.5, 0.5938, 0.4375, 0.5938, 0.5, 0.5625, 0.5, 0.5625, 0.4375, 0.5938, 0.875, 0.5938, 0.9375, 0.5625, 0.9375, 0.5625, 0.875, 0.5625, 0.125, 0.5625, 0.1875, 0.5312, 0.1875, 0.5312, 0.125, 0.5625, 0.5625, 0.5625, 0.625, 0.5312, 0.625, 0.5312, 0.5625, 0.5625, 0.0625, 0.5625, 0.125, 0.5312, 0.125, 0.5312, 0.0625, 0.5625, 0.5, 0.5625, 0.5625, 0.5312, 0.5625, 0.5312, 0.5, 0.5625, 0.4375, 0.5625, 0.5, 0.5312, 0.5, 0.5312, 0.4375, 0.5625, 0.875, 0.5625, 0.9375, 0.5312, 0.9375, 0.5312, 0.875, 0.5625, 0.375, 0.5625, 0.4375, 0.5312, 0.4375, 0.5312, 0.375, 0.5625, 0.8125, 0.5625, 0.875, 0.5312, 0.875, 0.5312, 0.8125, 0.5625, 0.3125, 0.5625, 0.375, 0.5312, 0.375, 0.5312, 0.3125, 0.5625, 0.75, 0.5625, 0.8125, 0.5312, 0.8125, 0.5312, 0.75, 0.5625, 0.25, 0.5625, 0.3125, 0.5312, 0.3125, 0.5312, 0.25, 0.5625, 0.6875, 0.5625, 0.75, 0.5312, 0.75, 0.5312, 0.6875, 0.5625, 0.1875, 0.5625, 0.25, 0.5312, 0.25, 0.5312, 0.1875, 0.5625, 0.625, 0.5625, 0.6875, 0.5312, 0.6875, 0.5312, 0.625, 0.9687, 0.4375, 0.9687, 0.5, 0.9375, 0.5, 0.9375, 0.4375, 0.9687, 0.875, 0.9688, 0.9375, 0.9375, 0.9375, 0.9375, 0.875, 0.9688, 0.375, 0.9687, 0.4375, 0.9375, 0.4375, 0.9375, 0.375, 0.9687, 0.8125, 0.9687, 0.875, 0.9375, 0.875, 0.9375, 0.8125, 0.9687, 0.3125, 0.9688, 0.375, 0.9375, 0.375, 0.9375, 0.3125, 0.9688, 0.75, 0.9687, 0.8125, 0.9375, 0.8125, 0.9375, 0.75, 0.9688, 0.25, 0.9687, 0.3125, 0.9375, 0.3125, 0.9375, 0.25, 0.9687, 0.6875, 0.9688, 0.75, 0.9375, 0.75, 0.9375, 0.6875, 0.9687, 0.1875, 0.9688, 0.25, 0.9375, 0.25, 0.9375, 0.1875, 0.9688, 0.625, 0.9687, 0.6875, 0.9375, 0.6875, 0.9375, 0.625, 0.9687, 0.125, 0.9687, 0.1875, 0.9375, 0.1875, 0.9375, 0.125, 0.9687, 0.5625, 0.9688, 0.625, 0.9375, 0.625, 0.9375, 0.5625, 0.9688, 0.0625, 0.9687, 0.125, 0.9375, 0.125, 0.9375, 0.0625, 0.9687, 0.5, 0.9687, 0.5625, 0.9375, 0.5625, 0.9375, 0.5, 0.9375, 0.6875, 0.9375, 0.75, 0.9062, 0.75, 0.9062, 0.6875, 0.9375, 0.1875, 0.9375, 0.25, 0.9062, 0.25, 0.9062, 0.1875, 0.9375, 0.625, 0.9375, 0.6875, 0.9062, 0.6875, 0.9062, 0.625, 0.9375, 0.125, 0.9375, 0.1875, 0.9062, 0.1875, 0.9062, 0.125, 0.9375, 0.5625, 0.9375, 0.625, 0.9062, 0.625, 0.9062, 0.5625, 0.9375, 0.0625, 0.9375, 0.125, 0.9062, 0.125, 0.9062, 0.0625, 0.9375, 0.5, 0.9375, 0.5625, 0.9062, 0.5625, 0.9062, 0.5, 0.9375, 0.4375, 0.9375, 0.5, 0.9062, 0.5, 0.9062, 0.4375, 0.9375, 0.875, 0.9375, 0.9375, 0.9062, 0.9375, 0.9062, 0.875, 0.9375, 0.375, 0.9375, 0.4375, 0.9062, 0.4375, 0.9062, 0.375, 0.9375, 0.8125, 0.9375, 0.875, 0.9062, 0.875, 0.9062, 0.8125, 0.9375, 0.3125, 0.9375, 0.375, 0.9062, 0.375, 0.9062, 0.3125, 0.9375, 0.75, 0.9375, 0.8125, 0.9062, 0.8125, 0.9062, 0.75, 0.9375, 0.25, 0.9375, 0.3125, 0.9062, 0.3125, 0.9062, 0.25, 0.9062, 0.4375, 0.9062, 0.5, 0.875, 0.5, 0.875, 0.4375, 0.9062, 0.875, 0.9062, 0.9375, 0.875, 0.9375, 0.875, 0.875, 0.9062, 0.375, 0.9062, 0.4375, 0.875, 0.4375, 0.875, 0.375, 0.9062, 0.8125, 0.9062, 0.875, 0.875, 0.875, 0.875, 0.8125, 0.9062, 0.3125, 0.9062, 0.375, 0.875, 0.375, 0.875, 0.3125, 0.9062, 0.75, 0.9062, 0.8125, 0.875, 0.8125, 0.875, 0.75, 0.9062, 0.25, 0.9062, 0.3125, 0.875, 0.3125, 0.875, 0.25, 0.9062, 0.6875, 0.9062, 0.75, 0.875, 0.75, 0.875, 0.6875, 0.9062, 0.1875, 0.9062, 0.25, 0.875, 0.25, 0.875, 0.1875, 0.9062, 0.625, 0.9062, 0.6875, 0.875, 0.6875, 0.875, 0.625, 0.9062, 0.125, 0.9062, 0.1875, 0.875, 0.1875, 0.875, 0.125, 0.9062, 0.5625, 0.9062, 0.625, 0.875, 0.625, 0.875, 0.5625, 0.9062, 0.0625, 0.9062, 0.125, 0.875, 0.125, 0.875, 0.0625, 0.9062, 0.5, 0.9062, 0.5625, 0.875, 0.5625, 0.875, 0.5, 0.875, 0.1875, 0.875, 0.25, 0.8438, 0.25, 0.8437, 0.1875, 0.875, 0.625, 0.875, 0.6875, 0.8437, 0.6875, 0.8438, 0.625, 0.875, 0.125, 0.875, 0.1875, 0.8437, 0.1875, 0.8438, 0.125, 0.875, 0.5625, 0.875, 0.625, 0.8438, 0.625, 0.8437, 0.5625, 0.875, 0.0625, 0.875, 0.125, 0.8438, 0.125, 0.8438, 0.0625, 0.875, 0.5, 0.875, 0.5625, 0.8437, 0.5625, 0.8437, 0.5, 0.875, 0.4375, 0.875, 0.5, 0.8437, 0.5, 0.8437, 0.4375, 0.875, 0.875, 0.875, 0.9375, 0.8438, 0.9375, 0.8438, 0.875, 0.875, 0.375, 0.875, 0.4375, 0.8437, 0.4375, 0.8438, 0.375, 0.875, 0.8125, 0.875, 0.875, 0.8438, 0.875, 0.8437, 0.8125, 0.875, 0.3125, 0.875, 0.375, 0.8438, 0.375, 0.8437, 0.3125, 0.875, 0.75, 0.875, 0.8125, 0.8437, 0.8125, 0.8438, 0.75, 0.875, 0.25, 0.875, 0.3125, 0.8437, 0.3125, 0.8438, 0.25, 0.875, 0.6875, 0.875, 0.75, 0.8438, 0.75, 0.8437, 0.6875, 0.8438, 0.375, 0.8437, 0.4375, 0.8125, 0.4375, 0.8125, 0.375, 0.8437, 0.8125, 0.8438, 0.875, 0.8125, 0.875, 0.8125, 0.8125, 0.8437, 0.3125, 0.8438, 0.375, 0.8125, 0.375, 0.8125, 0.3125, 0.8438, 0.75, 0.8437, 0.8125, 0.8125, 0.8125, 0.8125, 0.75, 0.8438, 0.25, 0.8437, 0.3125, 0.8125, 0.3125, 0.8125, 0.25, 0.8437, 0.6875, 0.8438, 0.75, 0.8125, 0.75, 0.8125, 0.6875, 0.8437, 0.1875, 0.8438, 0.25, 0.8125, 0.25, 0.8125, 0.1875, 0.8438, 0.625, 0.8437, 0.6875, 0.8125, 0.6875, 0.8125, 0.625, 0.8438, 0.125, 0.8437, 0.1875, 0.8125, 0.1875, 0.8125, 0.125, 0.8437, 0.5625, 0.8438, 0.625, 0.8125, 0.625, 0.8125, 0.5625, 0.8438, 0.0625, 0.8438, 0.125, 0.8125, 0.125, 0.8125, 0.0625, 0.8437, 0.5, 0.8437, 0.5625, 0.8125, 0.5625, 0.8125, 0.5, 0.8437, 0.4375, 0.8437, 0.5, 0.8125, 0.5, 0.8125, 0.4375, 0.8438, 0.875, 0.8438, 0.9375, 0.8125, 0.9375, 0.8125, 0.875, 0.8125, 0.125, 0.8125, 0.1875, 0.7812, 0.1875, 0.7812, 0.125, 0.8125, 0.5625, 0.8125, 0.625, 0.7812, 0.625, 0.7812, 0.5625, 0.8125, 0.0625, 0.8125, 0.125, 0.7812, 0.125, 0.7812, 0.0625, 0.8125, 0.5, 0.8125, 0.5625, 0.7812, 0.5625, 0.7812, 0.5, 0.8125, 0.4375, 0.8125, 0.5, 0.7812, 0.5, 0.7812, 0.4375, 0.8125, 0.875, 0.8125, 0.9375, 0.7812, 0.9375, 0.7812, 0.875, 0.8125, 0.375, 0.8125, 0.4375, 0.7812, 0.4375, 0.7812, 0.375, 0.8125, 0.8125, 0.8125, 0.875, 0.7812, 0.875, 0.7812, 0.8125, 0.8125, 0.3125, 0.8125, 0.375, 0.7812, 0.375, 0.7812, 0.3125, 0.8125, 0.75, 0.8125, 0.8125, 0.7812, 0.8125, 0.7812, 0.75, 0.8125, 0.25, 0.8125, 0.3125, 0.7812, 0.3125, 0.7812, 0.25, 0.8125, 0.6875, 0.8125, 0.75, 0.7812, 0.75, 0.7812, 0.6875, 0.8125, 0.1875, 0.8125, 0.25, 0.7812, 0.25, 0.7812, 0.1875, 0.8125, 0.625, 0.8125, 0.6875, 0.7812, 0.6875, 0.7812, 0.625, 0.7812, 0.8125, 0.7812, 0.875, 0.75, 0.875, 0.75, 0.8125, 0.7812, 0.3125, 0.7812, 0.375, 0.75, 0.375, 0.75, 0.3125, 0.7812, 0.75, 0.7812, 0.8125, 0.75, 0.8125, 0.75, 0.75, 0.7812, 0.25, 0.7812, 0.3125, 0.75, 0.3125, 0.75, 0.25, 0.7812, 0.6875, 0.7812, 0.75, 0.75, 0.75, 0.75, 0.6875, 0.7812, 0.1875, 0.7812, 0.25, 0.75, 0.25, 0.75, 0.1875, 0.7812, 0.625, 0.7812, 0.6875, 0.75, 0.6875, 0.75, 0.625, 0.7812, 0.125, 0.7812, 0.1875, 0.75, 0.1875, 0.75, 0.125, 0.7812, 0.5625, 0.7812, 0.625, 0.75, 0.625, 0.75, 0.5625, 0.7812, 0.0625, 0.7812, 0.125, 0.75, 0.125, 0.75, 0.0625, 0.7812, 0.5, 0.7812, 0.5625, 0.75, 0.5625, 0.75, 0.5, 0.7812, 0.4375, 0.7812, 0.5, 0.75, 0.5, 0.75, 0.4375, 0.7812, 0.875, 0.7812, 0.9375, 0.75, 0.9375, 0.75, 0.875, 0.7812, 0.375, 0.7812, 0.4375, 0.75, 0.4375, 0.75, 0.375])
me_sphere_001.update()
me_cube_007 = bpy.data.meshes.new('Cube.007')
me_cube_007.from_pydata([(-1.0, -1.0, -1.0), (-1.0, -1.0, 1.0), (-1.0, 1.0, -1.0), (-1.0, 1.0, 1.0), (1.0, -1.0, -1.0), (1.0, -1.0, 1.0), (1.0, 1.0, -1.0), (1.0, 1.0, 1.0)], [], [(0, 1, 3, 2), (2, 3, 7, 6), (6, 7, 5, 4), (4, 5, 1, 0), (2, 6, 4, 0), (7, 3, 1, 5)])
_uv = me_cube_007.uv_layers.new(name='UVMap')
_uv.uv.foreach_set('vector', [0.375, 0.0, 0.625, 0.0, 0.625, 0.25, 0.375, 0.25, 0.375, 0.25, 0.625, 0.25, 0.625, 0.5, 0.375, 0.5, 0.375, 0.5, 0.625, 0.5, 0.625, 0.75, 0.375, 0.75, 0.375, 0.75, 0.625, 0.75, 0.625, 1.0, 0.375, 1.0, 0.125, 0.5, 0.375, 0.5, 0.375, 0.75, 0.125, 0.75, 0.625, 0.5, 0.875, 0.5, 0.875, 0.75, 0.625, 0.75])
me_cube_007.update()
me_cube_008 = bpy.data.meshes.new('Cube.008')
me_cube_008.from_pydata([(-1.0, -1.0, -1.0), (-1.0, -1.0, 1.0), (-1.0, 1.0, -1.0), (-1.0, 1.0, 1.0), (1.0, -1.0, -1.0), (1.0, -1.0, 1.0), (1.0, 1.0, -1.0), (1.0, 1.0, 1.0)], [], [(0, 1, 3, 2), (2, 3, 7, 6), (6, 7, 5, 4), (4, 5, 1, 0), (2, 6, 4, 0), (7, 3, 1, 5)])
_uv = me_cube_008.uv_layers.new(name='UVMap')
_uv.uv.foreach_set('vector', [0.375, 0.0, 0.625, 0.0, 0.625, 0.25, 0.375, 0.25, 0.375, 0.25, 0.625, 0.25, 0.625, 0.5, 0.375, 0.5, 0.375, 0.5, 0.625, 0.5, 0.625, 0.75, 0.375, 0.75, 0.375, 0.75, 0.625, 0.75, 0.625, 1.0, 0.375, 1.0, 0.125, 0.5, 0.375, 0.5, 0.375, 0.75, 0.125, 0.75, 0.625, 0.5, 0.875, 0.5, 0.875, 0.75, 0.625, 0.75])
me_cube_008.update()
me_cube_009 = bpy.data.meshes.new('Cube.009')
me_cube_009.from_pydata([(-1.0, -1.0, -1.0), (-1.0, -1.0, 1.0), (-1.0, 1.0, -1.0), (-1.0, 1.0, 1.0), (1.0, -1.0, -1.0), (1.0, -1.0, 1.0), (1.0, 1.0, -1.0), (1.0, 1.0, 1.0)], [], [(0, 1, 3, 2), (2, 3, 7, 6), (6, 7, 5, 4), (4, 5, 1, 0), (2, 6, 4, 0), (7, 3, 1, 5)])
_uv = me_cube_009.uv_layers.new(name='UVMap')
_uv.uv.foreach_set('vector', [0.375, 0.0, 0.625, 0.0, 0.625, 0.25, 0.375, 0.25, 0.375, 0.25, 0.625, 0.25, 0.625, 0.5, 0.375, 0.5, 0.375, 0.5, 0.625, 0.5, 0.625, 0.75, 0.375, 0.75, 0.375, 0.75, 0.625, 0.75, 0.625, 1.0, 0.375, 1.0, 0.125, 0.5, 0.375, 0.5, 0.375, 0.75, 0.125, 0.75, 0.625, 0.5, 0.875, 0.5, 0.875, 0.75, 0.625, 0.75])
me_cube_009.update()

# ---- curves / text
cu_nurbspath = bpy.data.curves.new('NurbsPath', 'CURVE')
cu_nurbspath.dimensions = '3D'
_sp = cu_nurbspath.splines.new('NURBS'); _sp.points.add(6)
_sp.points.foreach_set('co', [-0.9876, 0.7345, -0.6635, 1.0, -1.625, 0.9311, -0.6752, 1.0, -1.451, 1.825, -0.6771, 1.0, -0.002197, 1.213, -0.6766, 1.0, 0.2207, 1.911, -0.6769, 1.0, 1.614, 1.997, -0.676, 1.0, 1.25, 0.8508, -0.6774, 1.0])
_sp.order_u = 5
_sp.order_v = 0
_sp.use_endpoint_u = True
cu_nurbspath.use_path = True
cu_nurbspath.extrude = 0.15
cu_nurbspath.bevel_depth = 0.08
cu_nurbspath.fill_mode = 'FULL'
cu_nurbspath_001 = bpy.data.curves.new('NurbsPath.001', 'CURVE')
cu_nurbspath_001.dimensions = '3D'
_sp = cu_nurbspath_001.splines.new('NURBS'); _sp.points.add(6)
_sp.points.foreach_set('co', [-0.9876, 0.7345, -0.6635, 1.0, -1.625, 0.9311, -0.6752, 1.0, -1.451, 1.825, -0.6771, 1.0, -0.002197, 1.213, -0.6766, 1.0, 0.2207, 1.911, -0.6769, 1.0, 1.614, 1.997, -0.676, 1.0, 1.25, 0.8508, -0.6774, 1.0])
_sp.order_u = 5
_sp.order_v = 0
_sp.use_endpoint_u = True
cu_nurbspath_001.materials.append(mat_material_001)
cu_nurbspath_001.use_path = True
cu_nurbspath_001.extrude = 0.15
cu_nurbspath_001.bevel_depth = 0.08
cu_nurbspath_001.fill_mode = 'FULL'

# ---- objects
ob_cube = bpy.data.objects.new('Cube', me_cube)
ob_cube_001 = bpy.data.objects.new('Cube.001', me_cube_001)
ob_cube_002 = bpy.data.objects.new('Cube.002', me_cube_002)
ob_cube_003 = bpy.data.objects.new('Cube.003', me_cube_003)
ob_cube_004 = bpy.data.objects.new('Cube.004', me_cube_004)
ob_cube_005 = bpy.data.objects.new('Cube.005', me_cube_005)
ob_cube_006 = bpy.data.objects.new('Cube.006', me_cube_006)
ob_sphere = bpy.data.objects.new('Sphere', me_sphere)
ob_sphere_001 = bpy.data.objects.new('Sphere.001', me_sphere_001)
ob_cube_007 = bpy.data.objects.new('Cube.007', me_cube_007)
ob_cube_008 = bpy.data.objects.new('Cube.008', me_cube_008)
ob_cube_009 = bpy.data.objects.new('Cube.009', me_cube_009)
ob_nurbspath = bpy.data.objects.new('NurbsPath', cu_nurbspath)
ob_nurbspath_001 = bpy.data.objects.new('NurbsPath.001', cu_nurbspath_001)

# ---- transforms, parenting, visibility, modifiers, constraints
ob_cube.location = (0.0, 0.0, 0.0)
ob_cube.lock_rotations_4d = False
ob_cube.empty_display_type = 'ARROWS'
ob_cube.lineart.crease_threshold = 0.0
_m = ob_cube.modifiers.new('Solidify', 'SOLIDIFY')
_m.thickness = -0.03
_m = ob_cube.modifiers.new('Subdivision', 'SUBSURF')
_m.levels = 2
ob_cube_001.location = (0.009194, -0.2732, -0.07746)
ob_cube_001.scale = (0.8145, 0.8145, 0.9634)
ob_cube_001.lock_rotations_4d = False
ob_cube_001.empty_display_type = 'ARROWS'
ob_cube_001.lineart.crease_threshold = 0.0
_m = ob_cube_001.modifiers.new('Solidify', 'SOLIDIFY')
_m.thickness = -0.01
_m = ob_cube_001.modifiers.new('Subdivision', 'SUBSURF')
_m.levels = 2
ob_cube_002.location = (0.0, -0.01838, 0.1164)
ob_cube_002.lock_rotations_4d = False
ob_cube_002.empty_display_type = 'ARROWS'
ob_cube_002.lineart.crease_threshold = 0.0
ob_cube_002.use_mesh_mirror_x = True
_m = ob_cube_002.modifiers.new('Solidify', 'SOLIDIFY')
_m.thickness = -0.06
_m = ob_cube_002.modifiers.new('Subdivision', 'SUBSURF')
_m.levels = 3
_m.render_levels = 3
ob_cube_003.location = (0.009194, -0.2407, -0.07746)
ob_cube_003.scale = (0.8145, 0.8145, 0.9634)
ob_cube_003.lock_rotations_4d = False
ob_cube_003.empty_display_type = 'ARROWS'
ob_cube_003.lineart.crease_threshold = 0.0
ob_cube_003.use_mesh_mirror_x = True
_m = ob_cube_003.modifiers.new('Solidify', 'SOLIDIFY')
_m.thickness = -0.12
_m = ob_cube_003.modifiers.new('Subdivision', 'SUBSURF')
_m.levels = 2
ob_cube_004.location = (0.0, 0.0, 0.0)
ob_cube_004.lock_rotations_4d = False
ob_cube_004.empty_display_type = 'ARROWS'
ob_cube_004.lineart.crease_threshold = 0.0
_m = ob_cube_004.modifiers.new('Solidify', 'SOLIDIFY')
_m.thickness = -0.01
_m = ob_cube_004.modifiers.new('Subdivision', 'SUBSURF')
_m.levels = 2
_m = ob_cube_004.modifiers.new('Mirror', 'MIRROR')
ob_cube_005.location = (0.0, 0.0, 0.0)
ob_cube_005.lock_rotations_4d = False
ob_cube_005.empty_display_type = 'ARROWS'
ob_cube_005.lineart.crease_threshold = 0.0
ob_cube_005.use_mesh_mirror_x = True
_m = ob_cube_005.modifiers.new('Solidify', 'SOLIDIFY')
_m.thickness = -0.11
_m = ob_cube_005.modifiers.new('Subdivision', 'SUBSURF')
_m.levels = 2
_m = ob_cube_005.modifiers.new('Mirror', 'MIRROR')
ob_cube_006.location = (0.0, -0.01838, 0.1164)
ob_cube_006.scale = (0.9655, 0.9655, 0.9655)
ob_cube_006.lock_rotations_4d = False
ob_cube_006.empty_display_type = 'ARROWS'
ob_cube_006.lineart.crease_threshold = 0.0
ob_cube_006.use_mesh_mirror_x = True
_m = ob_cube_006.modifiers.new('Solidify', 'SOLIDIFY')
_m.thickness = -0.13
_m = ob_cube_006.modifiers.new('Subdivision', 'SUBSURF')
_m.levels = 3
_m.render_levels = 3
ob_sphere.location = (0.009034, -0.7106, -0.478)
ob_sphere.scale = (-0.06634, -0.06634, -0.06634)
ob_sphere_001.location = (0.0, 0.0, 0.0)
_m = ob_sphere_001.modifiers.new('Mirror', 'MIRROR')
ob_cube_007.location = (-0.01901, -0.5836, -0.03557)
ob_cube_007.rotation_euler = (0.0, -0.0, -1.55)
ob_cube_007.scale = (0.01528, 0.111, -0.01234)
ob_cube_008.location = (-0.07608, -0.5769, 0.03315)
ob_cube_008.rotation_euler = (0.8904, -0.01643, -1.557)
ob_cube_008.scale = (0.01528, 0.08846, -0.0104)
ob_cube_009.location = (0.03546, -0.5763, 0.03033)
ob_cube_009.rotation_euler = (2.375, -0.01467, -1.586)
ob_cube_009.scale = (0.01528, 0.08806, -0.01045)
ob_nurbspath.location = (0.0, 1.192e-07, -1.49e-08)
ob_nurbspath.rotation_euler = (-0.0001264, 1.572, 0.2112)
ob_nurbspath.scale = (0.6217, 0.6344, 0.6344)
ob_nurbspath_001.location = (0.0, 1.192e-07, -1.49e-08)
ob_nurbspath_001.rotation_euler = (-0.0001264, 4.711, -0.2112)
ob_nurbspath_001.scale = (-0.6217, 0.6344, 0.6344)

# ---- collection membership
col_collection.objects.link(ob_cube)
col_collection.objects.link(ob_cube_001)
col_collection.objects.link(ob_cube_002)
col_collection.objects.link(ob_cube_003)
col_collection.objects.link(ob_cube_004)
col_collection.objects.link(ob_cube_005)
col_collection.objects.link(ob_cube_006)
col_collection.objects.link(ob_sphere)
col_collection.objects.link(ob_sphere_001)
col_collection.objects.link(ob_cube_007)
col_collection.objects.link(ob_cube_008)
col_collection.objects.link(ob_cube_009)
col_collection.objects.link(ob_nurbspath)
col_collection.objects.link(ob_nurbspath_001)

# ---- scene / render settings (as saved in the file)
scene.frame_start = 1; scene.frame_end = 250; scene.frame_set(1)
scene.render.engine = 'BLENDER_EEVEE_NEXT'
bpy.context.view_layer.update()

# ---- added for rendering (the .blend has no active camera and no usable light): camera, sun
cam_auto = bpy.data.cameras.new('AutoCamera')
cam_auto.lens = 50.0
cam_auto.sensor_width = 36.0
cam_auto.clip_end = 1000.0
ob_auto_camera = bpy.data.objects.new('AutoCamera', cam_auto)
scene.collection.objects.link(ob_auto_camera)
ob_auto_camera.location = (4.73423, -5.12412, 3.79149)
ob_auto_camera.rotation_euler = (1.09748, -7.21219e-08, 0.694738)
scene.camera = ob_auto_camera
light_auto_sun = bpy.data.lights.new('AutoSun', 'SUN')
light_auto_sun.energy = 3.0
light_auto_sun.angle = 0.0523599
ob_auto_sun = bpy.data.objects.new('AutoSun', light_auto_sun)
scene.collection.objects.link(ob_auto_sun)
ob_auto_sun.rotation_euler = (0.872665, 0.174533, 0.523599)
bpy.context.view_layer.update()
